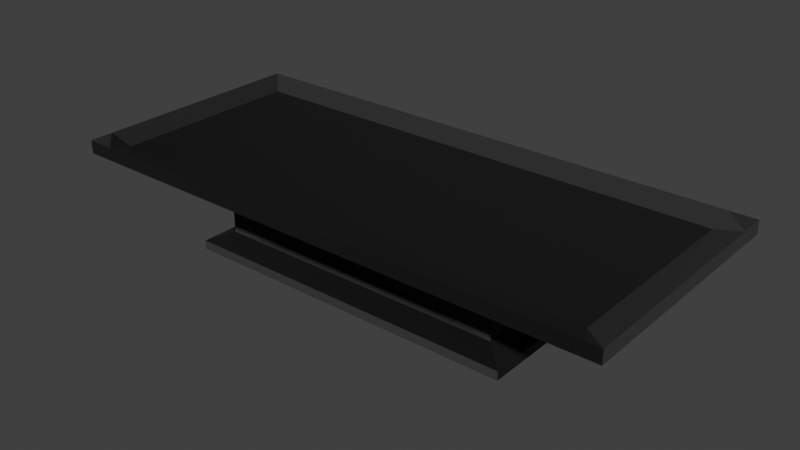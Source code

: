 # Source: Bed.blend  (saved by Blender 3.3.6; exported with 4.5.12 LTS)
import bpy
from mathutils import Matrix  # noqa: F401  (used for matrix-valued properties, if any)

bpy.ops.wm.read_factory_settings(use_empty=True)
scene = bpy.context.scene
scene.name = 'Scene'

# ---- collections
col_bed = bpy.data.collections.new('bed'); scene.collection.children.link(col_bed)

# ---- images (referenced by path relative to the original .blend; pixels are not part of the script)
import os
ASSET_DIR = os.environ.get("B2B_ASSET_DIR", "")  # directory of the original .blend (textures are referenced by path, not embedded)
HERE = os.path.dirname(os.path.abspath(__file__))  # packed textures are extracted next to this script under _unpacked/

def load_image(name, relpath, width, height, colorspace="sRGB"):
    """Load a texture the original file referenced (path relative to the .blend, or extracted next to this script)."""
    p = next((c for c in (os.path.join(HERE, relpath), os.path.join(ASSET_DIR, relpath)) if relpath and os.path.exists(c)), "")
    if p:
        img = bpy.data.images.load(p, check_existing=True)
        img.name = name
    else:  # same state as the original file: an image datablock whose file is absent (Cycles renders it pink)
        img = bpy.data.images.new(name, width, height)
        img.source = "FILE"
        img.filepath = "//" + (relpath or name)
    img.colorspace_settings.name = colorspace
    return img
img_metalcladdingcontinuouswavy004_disp16_4k = load_image('MetalCladdingContinuousWavy004_DISP16_4K', 'textures/MetalCladdingContinuousWavy004_DISP16_4K.tif', 1024, 1024, 'Non-Color')
img_metalcladdingcontinuouswavy004_bump16_4k = load_image('MetalCladdingContinuousWavy004_BUMP16_4K', 'textures/MetalCladdingContinuousWavy004_BUMP16_4K.tif', 1024, 1024, 'Non-Color')
img_metalcladdingcontinuouswavy004_nrm_4k = load_image('MetalCladdingContinuousWavy004_NRM_4K', 'textures/MetalCladdingContinuousWavy004_NRM_4K.png', 1024, 1024, 'Non-Color')
img_metalcladdingcontinuouswavy004_gloss_4k = load_image('MetalCladdingContinuousWavy004_GLOSS_4K', 'textures/MetalCladdingContinuousWavy004_GLOSS_4K.jpg', 1024, 1024, 'Non-Color')
img_metalcladdingcontinuouswavy004_col_4k = load_image('MetalCladdingContinuousWavy004_COL_4K', 'textures/MetalCladdingContinuousWavy004_COL_4K.jpg', 1024, 1024, 'sRGB')
img_metalstainlesssteelbrushedelongated005_nrm16_4k_metalness = load_image('MetalStainlessSteelBrushedElongated005_NRM16_4K_METALNESS', 'textures/MetalStainlessSteelBrushedElongated005_NRM16_4K_METALNESS.tif', 1024, 1024, 'Non-Color')
img_metalstainlesssteelbrushedelongated005_metalness_4k_metalness = load_image('MetalStainlessSteelBrushedElongated005_METALNESS_4K_METALNESS', 'textures/MetalStainlessSteelBrushedElongated005_METALNESS_4K_METALNESS.jpg', 1024, 1024, 'Non-Color')
img_metalstainlesssteelbrushedelongated005_roughness_4k_metalness = load_image('MetalStainlessSteelBrushedElongated005_ROUGHNESS_4K_METALNESS', 'textures/MetalStainlessSteelBrushedElongated005_ROUGHNESS_4K_METALNESS.jpg', 1024, 1024, 'Non-Color')
img_metalstainlesssteelbrushedelongated005_col_4k_metalness = load_image('MetalStainlessSteelBrushedElongated005_COL_4K_METALNESS', 'textures/MetalStainlessSteelBrushedElongated005_COL_4K_METALNESS.jpg', 1024, 1024, 'sRGB')
img_terrazzovenetianmattewhite001_disp16_4k = load_image('TerrazzoVenetianMatteWhite001_DISP16_4K', 'TerrazzoVenetianMatteWhite001_DISP16_4K.tif', 1024, 1024, 'Non-Color')
img_terrazzovenetianmattewhite001_bump16_4k = load_image('TerrazzoVenetianMatteWhite001_BUMP16_4K', 'TerrazzoVenetianMatteWhite001_BUMP16_4K.tif', 1024, 1024, 'Non-Color')
img_terrazzovenetianmattewhite001_nrm_4k = load_image('TerrazzoVenetianMatteWhite001_NRM_4K', 'TerrazzoVenetianMatteWhite001_NRM_4K.png', 1024, 1024, 'Non-Color')
img_terrazzovenetianmattewhite001_gloss_4k = load_image('TerrazzoVenetianMatteWhite001_GLOSS_4K', 'TerrazzoVenetianMatteWhite001_GLOSS_4K.jpg', 1024, 1024, 'Non-Color')
img_terrazzovenetianmattewhite001_ao_4k = load_image('TerrazzoVenetianMatteWhite001_AO_4K', 'TerrazzoVenetianMatteWhite001_AO_4K.jpg', 1024, 1024, 'Non-Color')
img_terrazzovenetianmattewhite001_col_4k = load_image('TerrazzoVenetianMatteWhite001_COL_4K', 'TerrazzoVenetianMatteWhite001_COL_4K.jpg', 1024, 1024, 'sRGB')
img_bedroug = load_image('BedRoug', '', 1024, 1024, 'sRGB')

# ---- materials (node trees are filled in below, after node groups)
mat_metal_black = bpy.data.materials.new('Metal Black')
mat_metal_black.displacement_method = 'BOTH'
mat_metalstainlesssteelbrushedelongated005_4k = bpy.data.materials.new('MetalStainlessSteelBrushedElongated005_4K')
mat_metalstainlesssteelbrushedelongated005_4k.displacement_method = 'BOTH'
mat_metal_blue = bpy.data.materials.new('Metal Blue')
mat_metal_blue.displacement_method = 'BOTH'
mat_terrazzo_black = bpy.data.materials.new('Terrazzo Black')
mat_terrazzo_black.displacement_method = 'BOTH'

# ---- node groups
ng_poliigon_adjustments_001 = bpy.data.node_groups.new('.Poliigon_Adjustments.001', 'ShaderNodeTree')
_s = ng_poliigon_adjustments_001.interface.new_socket(name='Base Color', in_out='OUTPUT', socket_type='NodeSocketColor')
_s.default_value = (0.0, 0.0, 0.0, 0.0)
_s = ng_poliigon_adjustments_001.interface.new_socket(name='Subsurface Color', in_out='OUTPUT', socket_type='NodeSocketColor')
_s = ng_poliigon_adjustments_001.interface.new_socket(name='Metalness', in_out='OUTPUT', socket_type='NodeSocketFloat')
_s = ng_poliigon_adjustments_001.interface.new_socket(name='Roughness', in_out='OUTPUT', socket_type='NodeSocketFloat')
_s.min_value = 0.0
_s.max_value = 0.0
_s = ng_poliigon_adjustments_001.interface.new_socket(name='Transmission', in_out='OUTPUT', socket_type='NodeSocketFloat')
_s = ng_poliigon_adjustments_001.interface.new_socket(name='Alpha', in_out='OUTPUT', socket_type='NodeSocketFloat')
_s.default_value = 0.01
_s.min_value = -1e+04
_s.max_value = 1e+04
_s = ng_poliigon_adjustments_001.interface.new_socket(name='Normal', in_out='OUTPUT', socket_type='NodeSocketVector')
_s = ng_poliigon_adjustments_001.interface.new_socket(name='Height', in_out='OUTPUT', socket_type='NodeSocketFloat')
_s = ng_poliigon_adjustments_001.interface.new_socket(name='Scale', in_out='INPUT', socket_type='NodeSocketFloat')
_s.default_value = 1.0
_s.min_value = 0.0
_s.max_value = 1000.0
_s = ng_poliigon_adjustments_001.interface.new_socket(name='COLOR', in_out='INPUT', socket_type='NodeSocketColor')
_s.default_value = (1.0, 1.0, 1.0, 1.0)
_s = ng_poliigon_adjustments_001.interface.new_socket(name='Hue Adj.', in_out='INPUT', socket_type='NodeSocketFloat')
_s.min_value = -10.0
_s.max_value = 10.0
_s = ng_poliigon_adjustments_001.interface.new_socket(name='Saturation Adj.', in_out='INPUT', socket_type='NodeSocketFloat')
_s.min_value = -10.0
_s.max_value = 10.0
_s = ng_poliigon_adjustments_001.interface.new_socket(name='Value Adj.', in_out='INPUT', socket_type='NodeSocketFloat')
_s.min_value = -10.0
_s.max_value = 10.0
_s = ng_poliigon_adjustments_001.interface.new_socket(name='Brightness Adj.', in_out='INPUT', socket_type='NodeSocketFloat')
_s.min_value = -10.0
_s.max_value = 10.0
_s = ng_poliigon_adjustments_001.interface.new_socket(name='Contrast Adj.', in_out='INPUT', socket_type='NodeSocketFloat')
_s.min_value = -10.0
_s.max_value = 10.0
_s = ng_poliigon_adjustments_001.interface.new_socket(name='SSS', in_out='INPUT', socket_type='NodeSocketColor')
_s = ng_poliigon_adjustments_001.interface.new_socket(name='Subsurface Multiplier', in_out='INPUT', socket_type='NodeSocketFloat')
_s = ng_poliigon_adjustments_001.interface.new_socket(name='METALNESS', in_out='INPUT', socket_type='NodeSocketColor')
_s = ng_poliigon_adjustments_001.interface.new_socket(name='ROUGHNESS', in_out='INPUT', socket_type='NodeSocketColor')
_s.default_value = (0.8, 0.8, 0.8, 1.0)
_s = ng_poliigon_adjustments_001.interface.new_socket(name='Roughness Adj.', in_out='INPUT', socket_type='NodeSocketFloat')
_s.min_value = 0.0
_s.max_value = 10.0
_s = ng_poliigon_adjustments_001.interface.new_socket(name='Alpha', in_out='INPUT', socket_type='NodeSocketFloat')
_s.default_value = 1.0
_s.min_value = 0.0
_s.max_value = 1.0
_s = ng_poliigon_adjustments_001.interface.new_socket(name='DISPLACEMENT', in_out='INPUT', socket_type='NodeSocketColor')
_s = ng_poliigon_adjustments_001.interface.new_socket(name='Displacement Strength', in_out='INPUT', socket_type='NodeSocketFloat')
_s.min_value = -100.0
_s.max_value = 100.0
_s = ng_poliigon_adjustments_001.interface.new_socket(name='Displacement Mid-level', in_out='INPUT', socket_type='NodeSocketFloat')
_s.min_value = -100.0
_s.max_value = 100.0
_s = ng_poliigon_adjustments_001.interface.new_socket(name='Normal', in_out='INPUT', socket_type='NodeSocketVector')
_s = ng_poliigon_adjustments_001.interface.new_socket(name='Transmission', in_out='INPUT', socket_type='NodeSocketFloat')
_N = ng_poliigon_adjustments_001.nodes; _L = ng_poliigon_adjustments_001.links
n0 = _N.new('ShaderNodeHueSaturation'); n0.name = 'COLOR Adjust'; n0.location = (-60, 320)
n0.label = 'COLOR Adjust'
n1 = _N.new('ShaderNodeMath'); n1.name = 'ROUGHNESS Multiply'; n1.location = (-74, -60)
n1.label = 'ROUGHNESS Multiply'
n1.hide = True
n1.operation = 'MULTIPLY'
n2 = _N.new('ShaderNodeMath'); n2.name = 'ROUGHNESS Fix Pre'; n2.location = (-74, -140)
n2.label = 'ROUGHNESS Fix Pre'
n2.hide = True
n2.operation = 'SUBTRACT'
n2.inputs[1].default_value = 1.0
n3 = _N.new('ShaderNodeMath'); n3.name = 'Disp Fix Mult'; n3.location = (-74, -319)
n3.label = 'Disp Fix Mult'
n3.hide = True
n3.operation = 'MULTIPLY'
n4 = _N.new('ShaderNodeBrightContrast'); n4.name = 'Bright/Contrast'; n4.location = (127, 220)
n5 = _N.new('ShaderNodeMath'); n5.name = 'Roughness Fix'; n5.location = (127, -100)
n5.label = 'Roughness Fix'
n5.hide = True
n6 = _N.new('ShaderNodeMath'); n6.name = 'Math.010'; n6.location = (127, 20)
n6.hide = True
n6.operation = 'MULTIPLY'
n6.use_clamp = True
n7 = _N.new('NodeGroupOutput'); n7.name = 'Group Output'; n7.location = (385, 80)
n8 = _N.new('ShaderNodeMath'); n8.name = 'Disp Fix'; n8.location = (127, -270)
n8.label = 'Disp Fix'
n8.hide = True
n9 = _N.new('ShaderNodeMath'); n9.name = 'Math.002'; n9.location = (-242, 320)
n9.hide = True
n9.operation = 'DIVIDE'
n9.inputs[1].default_value = 20.0
n10 = _N.new('ShaderNodeMath'); n10.name = 'Math.004'; n10.location = (-242, 280)
n10.hide = True
n10.operation = 'DIVIDE'
n10.inputs[1].default_value = 10.0
n11 = _N.new('ShaderNodeMath'); n11.name = 'Math.006'; n11.location = (-242, 240)
n11.hide = True
n11.operation = 'DIVIDE'
n11.inputs[1].default_value = 10.0
n12 = _N.new('ShaderNodeMath'); n12.name = 'Math.007'; n12.location = (-242, 140)
n12.hide = True
n12.operation = 'MULTIPLY'
n12.inputs[1].default_value = 0.1
n13 = _N.new('ShaderNodeMath'); n13.name = 'Math.008'; n13.location = (-242, 100)
n13.hide = True
n13.operation = 'MULTIPLY'
n13.inputs[1].default_value = 0.1
n14 = _N.new('ShaderNodeMath'); n14.name = 'Roughness'; n14.location = (-242, -100)
n14.label = 'Roughness'
n14.hide = True
n14.inputs[1].default_value = 1.0
n15 = _N.new('ShaderNodeInvert'); n15.name = 'Disp Fix Invert'; n15.location = (-242, -319)
n15.label = 'Disp Fix Invert'
n15.hide = True
n16 = _N.new('ShaderNodeMath'); n16.name = 'DISPLACEMENT Adjust'; n16.location = (-242, -216)
n16.label = 'DISPLACEMENT Adjust'
n16.hide = True
n16.operation = 'MULTIPLY'
n17 = _N.new('ShaderNodeMath'); n17.name = 'Math.001'; n17.location = (-420, 320)
n17.hide = True
n17.inputs[1].default_value = 10.0
n18 = _N.new('ShaderNodeMath'); n18.name = 'Math.003'; n18.location = (-420, 280)
n18.hide = True
n18.inputs[1].default_value = 10.0
n19 = _N.new('ShaderNodeMath'); n19.name = 'Math.005'; n19.location = (-420, 240)
n19.hide = True
n19.inputs[1].default_value = 10.0
n20 = _N.new('ShaderNodeMath'); n20.name = 'DISPLACEMENT Height'; n20.location = (-74, -270)
n20.label = 'DISPLACEMENT Height'
n20.hide = True
n21 = _N.new('NodeGroupInput'); n21.name = 'Group Input'; n21.location = (-740, 140)
_L.new(n1.outputs[0], n5.inputs[0])
_L.new(n2.outputs[0], n5.inputs[1])
_L.new(n0.outputs[0], n4.inputs[0])
_L.new(n21.outputs[5], n12.inputs[0])
_L.new(n21.outputs[6], n13.inputs[0])
_L.new(n4.outputs[0], n7.inputs[0])
_L.new(n5.outputs[0], n7.inputs[3])
_L.new(n21.outputs[11], n14.inputs[0])
_L.new(n21.outputs[1], n0.inputs[4])
_L.new(n14.outputs[0], n1.inputs[1])
_L.new(n14.outputs[0], n2.inputs[0])
_L.new(n21.outputs[10], n1.inputs[0])
_L.new(n21.outputs[12], n7.inputs[5])
_L.new(n21.outputs[9], n7.inputs[2])
_L.new(n21.outputs[2], n17.inputs[0])
_L.new(n17.outputs[0], n9.inputs[0])
_L.new(n18.outputs[0], n10.inputs[0])
_L.new(n21.outputs[3], n18.inputs[0])
_L.new(n19.outputs[0], n11.inputs[0])
_L.new(n21.outputs[4], n19.inputs[0])
_L.new(n9.outputs[0], n0.inputs[0])
_L.new(n10.outputs[0], n0.inputs[1])
_L.new(n11.outputs[0], n0.inputs[2])
_L.new(n12.outputs[0], n4.inputs[1])
_L.new(n13.outputs[0], n4.inputs[2])
_L.new(n16.outputs[0], n20.inputs[0])
_L.new(n20.outputs[0], n8.inputs[0])
_L.new(n15.outputs[0], n3.inputs[0])
_L.new(n3.outputs[0], n8.inputs[1])
_L.new(n21.outputs[13], n16.inputs[0])
_L.new(n21.outputs[15], n20.inputs[1])
_L.new(n21.outputs[16], n7.inputs[6])
_L.new(n21.outputs[14], n16.inputs[1])
_L.new(n21.outputs[14], n15.inputs[1])
_L.new(n21.outputs[7], n6.inputs[0])
_L.new(n6.outputs[0], n7.inputs[1])
_L.new(n21.outputs[8], n6.inputs[1])
_L.new(n8.outputs[0], n7.inputs[7])
_L.new(n21.outputs[17], n7.inputs[4])
n7.is_active_output = True
ng_simple_uv_mapping_004 = bpy.data.node_groups.new('.simple_uv_mapping.004', 'ShaderNodeTree')
_s = ng_simple_uv_mapping_004.interface.new_socket(name='UV', in_out='OUTPUT', socket_type='NodeSocketVector')
_s = ng_simple_uv_mapping_004.interface.new_socket(name='UV', in_out='INPUT', socket_type='NodeSocketVector')
_s.min_value = -1e+04
_s.max_value = 1e+04
_s = ng_simple_uv_mapping_004.interface.new_socket(name='Scale', in_out='INPUT', socket_type='NodeSocketFloat')
_s.default_value = 1.0
_s.min_value = 0.0
_s.max_value = 500.0
_s = ng_simple_uv_mapping_004.interface.new_socket(name='Aspect Ratio', in_out='INPUT', socket_type='NodeSocketFloat')
_s.default_value = 1.0
_s.min_value = 0.0
_s.max_value = 2.0
_s = ng_simple_uv_mapping_004.interface.new_socket(name='Translate X', in_out='INPUT', socket_type='NodeSocketFloat')
_s.min_value = -50.0
_s.max_value = 50.0
_s = ng_simple_uv_mapping_004.interface.new_socket(name='Translate Y', in_out='INPUT', socket_type='NodeSocketFloat')
_s.min_value = -50.0
_s.max_value = 50.0
_s = ng_simple_uv_mapping_004.interface.new_socket(name='Rotation', in_out='INPUT', socket_type='NodeSocketFloat')
_s.min_value = -360.0
_s.max_value = 360.0
_N = ng_simple_uv_mapping_004.nodes; _L = ng_simple_uv_mapping_004.links
n0 = _N.new('ShaderNodeCombineXYZ'); n0.name = 'Combine XYZ'; n0.location = (54, -485)
n0.hide = True
n1 = _N.new('ShaderNodeCombineXYZ'); n1.name = 'Combine XYZ.001'; n1.location = (365, -373)
n1.hide = True
n1.inputs[0].default_value = 1.0
n1.inputs[2].default_value = 1.0
n2 = _N.new('NodeFrame'); n2.name = 'Frame'; n2.location = (-1436, 874)
n2.label = 'Scale'
n2.width = 200
n2.label_size = 64
n3 = _N.new('NodeFrame'); n3.name = 'Frame.001'; n3.location = (-976, 544)
n3.label = 'Aspect Adjust'
n3.width = 369
n3.label_size = 64
n4 = _N.new('NodeFrame'); n4.name = 'Frame.002'; n4.location = (-284, 656)
n4.label = 'Translate'
n4.width = 360
n4.label_size = 64
n5 = _N.new('NodeFrame'); n5.name = 'Frame.003'; n5.location = (800, 800)
n5.label = 'Rotation'
n5.width = 360
n5.label_size = 64
n6 = _N.new('NodeGroupInput'); n6.name = 'Group Input'; n6.location = (-1082, 127)
n7 = _N.new('NodeGroupOutput'); n7.name = 'Group Output'; n7.location = (492, 262)
n8 = _N.new('ShaderNodeMath'); n8.name = 'Math'; n8.location = (-653, -630)
n8.hide = True
n8.operation = 'RADIANS'
n9 = _N.new('ShaderNodeVectorMath'); n9.name = 'Vector Math'; n9.location = (608, -646)
n9.hide = True
n9.operation = 'MULTIPLY'
n10 = _N.new('ShaderNodeVectorMath'); n10.name = 'Vector Math.001'; n10.location = (214, -430)
n10.hide = True
n11 = _N.new('ShaderNodeVectorMath'); n11.name = 'Vector Math.002'; n11.location = (533, -317)
n11.hide = True
n11.operation = 'MULTIPLY'
n12 = _N.new('ShaderNodeVectorRotate'); n12.name = 'Vector Rotate'; n12.location = (-492, -573)
n12.hide = True
n0.parent = n4
n1.parent = n3
n8.parent = n5
n9.parent = n2
n10.parent = n4
n11.parent = n3
n12.parent = n5
_L.new(n6.outputs[0], n9.inputs[0])
_L.new(n6.outputs[3], n0.inputs[0])
_L.new(n6.outputs[4], n0.inputs[1])
_L.new(n6.outputs[2], n1.inputs[1])
_L.new(n9.outputs[0], n11.inputs[0])
_L.new(n0.outputs[0], n10.inputs[1])
_L.new(n11.outputs[0], n10.inputs[0])
_L.new(n1.outputs[0], n11.inputs[1])
_L.new(n6.outputs[1], n9.inputs[1])
_L.new(n10.outputs[0], n12.inputs[0])
_L.new(n6.outputs[5], n8.inputs[0])
_L.new(n12.outputs[0], n7.inputs[0])
_L.new(n8.outputs[0], n12.inputs[3])
n7.is_active_output = True
ng_metalcladdingcontinuouswavy004_4k = bpy.data.node_groups.new('MetalCladdingContinuousWavy004_4K', 'ShaderNodeTree')
_s = ng_metalcladdingcontinuouswavy004_4k.interface.new_socket(name='Base Color', in_out='OUTPUT', socket_type='NodeSocketColor')
_s.default_value = (0.0, 0.0, 0.0, 0.0)
_s = ng_metalcladdingcontinuouswavy004_4k.interface.new_socket(name='Subsurface Color', in_out='OUTPUT', socket_type='NodeSocketColor')
_s = ng_metalcladdingcontinuouswavy004_4k.interface.new_socket(name='Metalness', in_out='OUTPUT', socket_type='NodeSocketFloat')
_s = ng_metalcladdingcontinuouswavy004_4k.interface.new_socket(name='Roughness', in_out='OUTPUT', socket_type='NodeSocketFloat')
_s.min_value = 0.0
_s.max_value = 0.0
_s = ng_metalcladdingcontinuouswavy004_4k.interface.new_socket(name='Transmission', in_out='OUTPUT', socket_type='NodeSocketFloat')
_s = ng_metalcladdingcontinuouswavy004_4k.interface.new_socket(name='Alpha', in_out='OUTPUT', socket_type='NodeSocketFloat')
_s.default_value = 0.01
_s.min_value = -1e+04
_s.max_value = 1e+04
_s = ng_metalcladdingcontinuouswavy004_4k.interface.new_socket(name='Normal', in_out='OUTPUT', socket_type='NodeSocketVector')
_s = ng_metalcladdingcontinuouswavy004_4k.interface.new_socket(name='Height', in_out='OUTPUT', socket_type='NodeSocketFloat')
_s = ng_metalcladdingcontinuouswavy004_4k.interface.new_socket(name='UV', in_out='INPUT', socket_type='NodeSocketVector')
_s.default_value = (0.5, 0.5, 0.5)
_s.min_value = -1e+04
_s.max_value = 1e+04
_s = ng_metalcladdingcontinuouswavy004_4k.interface.new_socket(name='Scale', in_out='INPUT', socket_type='NodeSocketFloat')
_s.default_value = 1.0
_s.min_value = 0.0
_s.max_value = 100.0
_s = ng_metalcladdingcontinuouswavy004_4k.interface.new_socket(name='Aspect Ratio', in_out='INPUT', socket_type='NodeSocketFloat')
_s.default_value = 1.0
_s.min_value = 0.0
_s.max_value = 1.0
_s = ng_metalcladdingcontinuouswavy004_4k.interface.new_socket(name='Translate X', in_out='INPUT', socket_type='NodeSocketFloat')
_s.min_value = -100.0
_s.max_value = 100.0
_s = ng_metalcladdingcontinuouswavy004_4k.interface.new_socket(name='Translate Y', in_out='INPUT', socket_type='NodeSocketFloat')
_s.min_value = -100.0
_s.max_value = 100.0
_s = ng_metalcladdingcontinuouswavy004_4k.interface.new_socket(name='Global Rotation', in_out='INPUT', socket_type='NodeSocketFloat')
_s.min_value = -360.0
_s.max_value = 360.0
_s = ng_metalcladdingcontinuouswavy004_4k.interface.new_socket(name='Color Hue Adj.', in_out='INPUT', socket_type='NodeSocketFloat')
_s.min_value = -10.0
_s.max_value = 10.0
_s = ng_metalcladdingcontinuouswavy004_4k.interface.new_socket(name='Color Saturation Adj.', in_out='INPUT', socket_type='NodeSocketFloat')
_s.min_value = -10.0
_s.max_value = 10.0
_s = ng_metalcladdingcontinuouswavy004_4k.interface.new_socket(name='Color Value Adj.', in_out='INPUT', socket_type='NodeSocketFloat')
_s.min_value = -10.0
_s.max_value = 10.0
_s = ng_metalcladdingcontinuouswavy004_4k.interface.new_socket(name='Color Brightness Adj.', in_out='INPUT', socket_type='NodeSocketFloat')
_s.min_value = -10.0
_s.max_value = 10.0
_s = ng_metalcladdingcontinuouswavy004_4k.interface.new_socket(name='Color Contrast Adj.', in_out='INPUT', socket_type='NodeSocketFloat')
_s.min_value = -10.0
_s.max_value = 10.0
_s = ng_metalcladdingcontinuouswavy004_4k.interface.new_socket(name='AO Strength', in_out='INPUT', socket_type='NodeSocketFloat')
_s.default_value = 1.0
_s.min_value = 0.0
_s.max_value = 1.0
_s = ng_metalcladdingcontinuouswavy004_4k.interface.new_socket(name='Roughness Adj.', in_out='INPUT', socket_type='NodeSocketFloat')
_s.min_value = -1.0
_s.max_value = 1.0
_s = ng_metalcladdingcontinuouswavy004_4k.interface.new_socket(name='Normal Strength', in_out='INPUT', socket_type='NodeSocketFloat')
_s.default_value = 1.0
_s.min_value = 0.0
_s.max_value = 1.0
_s = ng_metalcladdingcontinuouswavy004_4k.interface.new_socket(name='Displacement Strength', in_out='INPUT', socket_type='NodeSocketFloat')
_s.min_value = -10.0
_s.max_value = 10.0
_s = ng_metalcladdingcontinuouswavy004_4k.interface.new_socket(name='Displacement Mid-Level', in_out='INPUT', socket_type='NodeSocketFloat')
_s.min_value = -10.0
_s.max_value = 10.0
_s = ng_metalcladdingcontinuouswavy004_4k.interface.new_socket(name='Bump Strength', in_out='INPUT', socket_type='NodeSocketFloat')
_s.min_value = 0.0
_s.max_value = 90.0
_s = ng_metalcladdingcontinuouswavy004_4k.interface.new_socket(name='Subsurface Multiplier', in_out='INPUT', socket_type='NodeSocketFloat')
_s.default_value = 0.01
_s.min_value = 0.0
_N = ng_metalcladdingcontinuouswavy004_4k.nodes; _L = ng_metalcladdingcontinuouswavy004_4k.links
n0 = _N.new('NodeFrame'); n0.name = 'MapsFrame'; n0.location = (-470, 282)
n0.label = 'Maps'
n0.width = 555
n0.label_size = 50
n1 = _N.new('NodeGroupOutput'); n1.name = 'Group Output'; n1.location = (720, 260)
n2 = _N.new('NodeGroupInput'); n2.name = 'Group Input'; n2.location = (-1069, 82)
n2.width = 167
n3 = _N.new('ShaderNodeGroup'); n3.name = 'Poliigon Adjustments Group'; n3.location = (157, 273)
n3.label = 'Poliigon Adjustments Group'
n3.width = 211
n3.node_tree = ng_poliigon_adjustments_001
n3.inputs[7].default_value = (0.0, 0.0, 0.0, 1.0)
n3.inputs[9].default_value = (0.0, 0.0, 0.0, 1.0)
n3.inputs[12].default_value = 1.0
n3.inputs[17].default_value = 0.0
n4 = _N.new('ShaderNodeTexImage'); n4.name = 'DISPLACEMENT'; n4.location = (30, -355)
n4.label = 'DISPLACEMENT'
n4.width = 140
n4.hide = True
n4.image = img_metalcladdingcontinuouswavy004_disp16_4k
n5 = _N.new('ShaderNodeTexImage'); n5.name = 'BUMP'; n5.location = (30, -515)
n5.label = 'BUMP'
n5.width = 140
n5.hide = True
n5.image = img_metalcladdingcontinuouswavy004_bump16_4k
n6 = _N.new('ShaderNodeTexImage'); n6.name = 'NORMAL'; n6.location = (30, -469)
n6.label = 'NORMAL'
n6.width = 140
n6.hide = True
n6.image = img_metalcladdingcontinuouswavy004_nrm_4k
n7 = _N.new('ShaderNodeBump'); n7.name = 'Bump Map'; n7.location = (385, -470)
n7.label = 'Bump Map'
n7.hide = True
n7.inputs[1].default_value = 1.0
n7.inputs[2].default_value = 1.0
n8 = _N.new('ShaderNodeNormalMap'); n8.name = 'Normal Map'; n8.location = (211, -468)
n8.label = 'Normal Map'
n8.width = 141
n8.hide = True
n9 = _N.new('ShaderNodeTexImage'); n9.name = 'GLOSS'; n9.location = (30, -202)
n9.label = 'GLOSS'
n9.width = 140
n9.hide = True
n9.image = img_metalcladdingcontinuouswavy004_gloss_4k
n10 = _N.new('ShaderNodeInvert'); n10.name = 'InvertGloss'; n10.location = (216, -202)
n10.label = 'InvertGloss'
n10.hide = True
n11 = _N.new('ShaderNodeMix'); n11.name = 'AO + COLOR (Multiply)'; n11.location = (216, -124)
n11.label = 'AO + COLOR (Multiply)'
n11.hide = True
n11.data_type = 'RGBA'
n11.blend_type = 'MULTIPLY'
n11.inputs[7].default_value = (1.0, 1.0, 1.0, 1.0)
n12 = _N.new('ShaderNodeTexImage'); n12.name = 'COLOR'; n12.location = (30, -112)
n12.label = 'COLOR'
n12.width = 140
n12.hide = True
n12.image = img_metalcladdingcontinuouswavy004_col_4k
n13 = _N.new('ShaderNodeGroup'); n13.name = 'Group'; n13.location = (-799, 266)
n13.width = 188
n13.node_tree = ng_simple_uv_mapping_004
n4.parent = n0
n5.parent = n0
n6.parent = n0
n7.parent = n0
n8.parent = n0
n9.parent = n0
n10.parent = n0
n11.parent = n0
n12.parent = n0
_L.new(n9.outputs[0], n10.inputs[1])
_L.new(n6.outputs[0], n8.inputs[1])
_L.new(n12.outputs[0], n11.inputs[6])
_L.new(n2.outputs[11], n11.inputs[0])
_L.new(n2.outputs[13], n8.inputs[0])
_L.new(n11.outputs[2], n3.inputs[1])
_L.new(n10.outputs[0], n3.inputs[10])
_L.new(n2.outputs[12], n3.inputs[11])
_L.new(n2.outputs[6], n3.inputs[2])
_L.new(n2.outputs[7], n3.inputs[3])
_L.new(n2.outputs[8], n3.inputs[4])
_L.new(n2.outputs[9], n3.inputs[5])
_L.new(n5.outputs[0], n7.inputs[3])
_L.new(n2.outputs[16], n7.inputs[0])
_L.new(n2.outputs[14], n3.inputs[14])
_L.new(n4.outputs[0], n3.inputs[13])
_L.new(n2.outputs[1], n3.inputs[0])
_L.new(n3.outputs[0], n1.inputs[0])
_L.new(n3.outputs[2], n1.inputs[2])
_L.new(n3.outputs[3], n1.inputs[3])
_L.new(n3.outputs[5], n1.inputs[5])
_L.new(n3.outputs[6], n1.inputs[6])
_L.new(n8.outputs[0], n7.inputs[4])
_L.new(n2.outputs[15], n3.inputs[15])
_L.new(n3.outputs[1], n1.inputs[1])
_L.new(n2.outputs[17], n3.inputs[8])
_L.new(n13.outputs[0], n12.inputs[0])
_L.new(n13.outputs[0], n9.inputs[0])
_L.new(n13.outputs[0], n4.inputs[0])
_L.new(n13.outputs[0], n6.inputs[0])
_L.new(n13.outputs[0], n5.inputs[0])
_L.new(n2.outputs[0], n13.inputs[0])
_L.new(n2.outputs[1], n13.inputs[1])
_L.new(n2.outputs[2], n13.inputs[2])
_L.new(n2.outputs[3], n13.inputs[3])
_L.new(n2.outputs[4], n13.inputs[4])
_L.new(n2.outputs[5], n13.inputs[5])
_L.new(n3.outputs[7], n1.inputs[7])
_L.new(n3.outputs[4], n1.inputs[4])
_L.new(n2.outputs[10], n3.inputs[6])
_L.new(n7.outputs[0], n3.inputs[16])
n1.is_active_output = True
ng_simple_uv_mapping_001 = bpy.data.node_groups.new('.simple_uv_mapping.001', 'ShaderNodeTree')
_s = ng_simple_uv_mapping_001.interface.new_socket(name='UV', in_out='OUTPUT', socket_type='NodeSocketVector')
_s = ng_simple_uv_mapping_001.interface.new_socket(name='UV', in_out='INPUT', socket_type='NodeSocketVector')
_s.min_value = -1e+04
_s.max_value = 1e+04
_s = ng_simple_uv_mapping_001.interface.new_socket(name='Scale', in_out='INPUT', socket_type='NodeSocketFloat')
_s.default_value = 1.0
_s.min_value = 0.0
_s.max_value = 500.0
_s = ng_simple_uv_mapping_001.interface.new_socket(name='Aspect Ratio', in_out='INPUT', socket_type='NodeSocketFloat')
_s.default_value = 1.0
_s.min_value = 0.0
_s.max_value = 2.0
_s = ng_simple_uv_mapping_001.interface.new_socket(name='Translate X', in_out='INPUT', socket_type='NodeSocketFloat')
_s.min_value = -50.0
_s.max_value = 50.0
_s = ng_simple_uv_mapping_001.interface.new_socket(name='Translate Y', in_out='INPUT', socket_type='NodeSocketFloat')
_s.min_value = -50.0
_s.max_value = 50.0
_s = ng_simple_uv_mapping_001.interface.new_socket(name='Rotation', in_out='INPUT', socket_type='NodeSocketFloat')
_s.min_value = -360.0
_s.max_value = 360.0
_N = ng_simple_uv_mapping_001.nodes; _L = ng_simple_uv_mapping_001.links
n0 = _N.new('ShaderNodeCombineXYZ'); n0.name = 'Combine XYZ'; n0.location = (54, -485)
n0.hide = True
n1 = _N.new('ShaderNodeCombineXYZ'); n1.name = 'Combine XYZ.001'; n1.location = (365, -373)
n1.hide = True
n1.inputs[0].default_value = 1.0
n1.inputs[2].default_value = 1.0
n2 = _N.new('NodeFrame'); n2.name = 'Frame'; n2.location = (-1436, 874)
n2.label = 'Scale'
n2.width = 200
n2.label_size = 64
n3 = _N.new('NodeFrame'); n3.name = 'Frame.001'; n3.location = (-976, 544)
n3.label = 'Aspect Adjust'
n3.width = 369
n3.label_size = 64
n4 = _N.new('NodeFrame'); n4.name = 'Frame.002'; n4.location = (-284, 656)
n4.label = 'Translate'
n4.width = 360
n4.label_size = 64
n5 = _N.new('NodeFrame'); n5.name = 'Frame.003'; n5.location = (800, 800)
n5.label = 'Rotation'
n5.width = 360
n5.label_size = 64
n6 = _N.new('NodeGroupInput'); n6.name = 'Group Input'; n6.location = (-1082, 127)
n7 = _N.new('NodeGroupOutput'); n7.name = 'Group Output'; n7.location = (492, 262)
n8 = _N.new('ShaderNodeMath'); n8.name = 'Math'; n8.location = (-653, -630)
n8.hide = True
n8.operation = 'RADIANS'
n9 = _N.new('ShaderNodeVectorMath'); n9.name = 'Vector Math'; n9.location = (608, -646)
n9.hide = True
n9.operation = 'MULTIPLY'
n10 = _N.new('ShaderNodeVectorMath'); n10.name = 'Vector Math.001'; n10.location = (214, -430)
n10.hide = True
n11 = _N.new('ShaderNodeVectorMath'); n11.name = 'Vector Math.002'; n11.location = (533, -317)
n11.hide = True
n11.operation = 'MULTIPLY'
n12 = _N.new('ShaderNodeVectorRotate'); n12.name = 'Vector Rotate'; n12.location = (-492, -573)
n12.hide = True
n0.parent = n4
n1.parent = n3
n8.parent = n5
n9.parent = n2
n10.parent = n4
n11.parent = n3
n12.parent = n5
_L.new(n6.outputs[0], n9.inputs[0])
_L.new(n6.outputs[3], n0.inputs[0])
_L.new(n6.outputs[4], n0.inputs[1])
_L.new(n6.outputs[2], n1.inputs[1])
_L.new(n9.outputs[0], n11.inputs[0])
_L.new(n0.outputs[0], n10.inputs[1])
_L.new(n11.outputs[0], n10.inputs[0])
_L.new(n1.outputs[0], n11.inputs[1])
_L.new(n6.outputs[1], n9.inputs[1])
_L.new(n10.outputs[0], n12.inputs[0])
_L.new(n6.outputs[5], n8.inputs[0])
_L.new(n12.outputs[0], n7.inputs[0])
_L.new(n8.outputs[0], n12.inputs[3])
n7.is_active_output = True
ng_metalstainlesssteelbrushedelongated005_4k = bpy.data.node_groups.new('MetalStainlessSteelBrushedElongated005_4K', 'ShaderNodeTree')
_s = ng_metalstainlesssteelbrushedelongated005_4k.interface.new_socket(name='Base Color', in_out='OUTPUT', socket_type='NodeSocketColor')
_s.default_value = (0.0, 0.0, 0.0, 0.0)
_s = ng_metalstainlesssteelbrushedelongated005_4k.interface.new_socket(name='Subsurface Color', in_out='OUTPUT', socket_type='NodeSocketColor')
_s = ng_metalstainlesssteelbrushedelongated005_4k.interface.new_socket(name='Metalness', in_out='OUTPUT', socket_type='NodeSocketFloat')
_s = ng_metalstainlesssteelbrushedelongated005_4k.interface.new_socket(name='Roughness', in_out='OUTPUT', socket_type='NodeSocketFloat')
_s.min_value = 0.0
_s.max_value = 0.0
_s = ng_metalstainlesssteelbrushedelongated005_4k.interface.new_socket(name='Transmission', in_out='OUTPUT', socket_type='NodeSocketFloat')
_s = ng_metalstainlesssteelbrushedelongated005_4k.interface.new_socket(name='Alpha', in_out='OUTPUT', socket_type='NodeSocketFloat')
_s.default_value = 0.01
_s.min_value = -1e+04
_s.max_value = 1e+04
_s = ng_metalstainlesssteelbrushedelongated005_4k.interface.new_socket(name='Normal', in_out='OUTPUT', socket_type='NodeSocketVector')
_s = ng_metalstainlesssteelbrushedelongated005_4k.interface.new_socket(name='Height', in_out='OUTPUT', socket_type='NodeSocketFloat')
_s = ng_metalstainlesssteelbrushedelongated005_4k.interface.new_socket(name='UV', in_out='INPUT', socket_type='NodeSocketVector')
_s.default_value = (0.5, 0.5, 0.5)
_s.min_value = -1e+04
_s.max_value = 1e+04
_s = ng_metalstainlesssteelbrushedelongated005_4k.interface.new_socket(name='Scale', in_out='INPUT', socket_type='NodeSocketFloat')
_s.default_value = 1.0
_s.min_value = 0.0
_s.max_value = 100.0
_s = ng_metalstainlesssteelbrushedelongated005_4k.interface.new_socket(name='Aspect Ratio', in_out='INPUT', socket_type='NodeSocketFloat')
_s.default_value = 1.0
_s.min_value = 0.0
_s.max_value = 1.0
_s = ng_metalstainlesssteelbrushedelongated005_4k.interface.new_socket(name='Translate X', in_out='INPUT', socket_type='NodeSocketFloat')
_s.min_value = -100.0
_s.max_value = 100.0
_s = ng_metalstainlesssteelbrushedelongated005_4k.interface.new_socket(name='Translate Y', in_out='INPUT', socket_type='NodeSocketFloat')
_s.min_value = -100.0
_s.max_value = 100.0
_s = ng_metalstainlesssteelbrushedelongated005_4k.interface.new_socket(name='Global Rotation', in_out='INPUT', socket_type='NodeSocketFloat')
_s.min_value = -360.0
_s.max_value = 360.0
_s = ng_metalstainlesssteelbrushedelongated005_4k.interface.new_socket(name='Color Hue Adj.', in_out='INPUT', socket_type='NodeSocketFloat')
_s.min_value = -10.0
_s.max_value = 10.0
_s = ng_metalstainlesssteelbrushedelongated005_4k.interface.new_socket(name='Color Saturation Adj.', in_out='INPUT', socket_type='NodeSocketFloat')
_s.min_value = -10.0
_s.max_value = 10.0
_s = ng_metalstainlesssteelbrushedelongated005_4k.interface.new_socket(name='Color Value Adj.', in_out='INPUT', socket_type='NodeSocketFloat')
_s.min_value = -10.0
_s.max_value = 10.0
_s = ng_metalstainlesssteelbrushedelongated005_4k.interface.new_socket(name='Color Brightness Adj.', in_out='INPUT', socket_type='NodeSocketFloat')
_s.min_value = -10.0
_s.max_value = 10.0
_s = ng_metalstainlesssteelbrushedelongated005_4k.interface.new_socket(name='Color Contrast Adj.', in_out='INPUT', socket_type='NodeSocketFloat')
_s.min_value = -10.0
_s.max_value = 10.0
_s = ng_metalstainlesssteelbrushedelongated005_4k.interface.new_socket(name='AO Strength', in_out='INPUT', socket_type='NodeSocketFloat')
_s.default_value = 1.0
_s.min_value = 0.0
_s.max_value = 1.0
_s = ng_metalstainlesssteelbrushedelongated005_4k.interface.new_socket(name='Roughness Adj.', in_out='INPUT', socket_type='NodeSocketFloat')
_s.min_value = -1.0
_s.max_value = 1.0
_s = ng_metalstainlesssteelbrushedelongated005_4k.interface.new_socket(name='Normal Strength', in_out='INPUT', socket_type='NodeSocketFloat')
_s.default_value = 1.0
_s.min_value = 0.0
_s.max_value = 1.0
_s = ng_metalstainlesssteelbrushedelongated005_4k.interface.new_socket(name='Displacement Strength', in_out='INPUT', socket_type='NodeSocketFloat')
_s.min_value = -10.0
_s.max_value = 10.0
_s = ng_metalstainlesssteelbrushedelongated005_4k.interface.new_socket(name='Displacement Mid-Level', in_out='INPUT', socket_type='NodeSocketFloat')
_s.min_value = -10.0
_s.max_value = 10.0
_s = ng_metalstainlesssteelbrushedelongated005_4k.interface.new_socket(name='Bump Strength', in_out='INPUT', socket_type='NodeSocketFloat')
_s.min_value = 0.0
_s.max_value = 90.0
_s = ng_metalstainlesssteelbrushedelongated005_4k.interface.new_socket(name='Subsurface Multiplier', in_out='INPUT', socket_type='NodeSocketFloat')
_s.default_value = 0.01
_s.min_value = 0.0
_N = ng_metalstainlesssteelbrushedelongated005_4k.nodes; _L = ng_metalstainlesssteelbrushedelongated005_4k.links
n0 = _N.new('NodeFrame'); n0.name = 'MapsFrame'; n0.location = (-470, 282)
n0.label = 'Maps'
n0.width = 555
n0.label_size = 50
n1 = _N.new('NodeGroupOutput'); n1.name = 'Group Output'; n1.location = (720, 260)
n2 = _N.new('NodeGroupInput'); n2.name = 'Group Input'; n2.location = (-1069, 82)
n2.width = 167
n3 = _N.new('ShaderNodeGroup'); n3.name = 'Poliigon Adjustments Group'; n3.location = (157, 273)
n3.label = 'Poliigon Adjustments Group'
n3.width = 211
n3.node_tree = ng_poliigon_adjustments_001
n3.inputs[7].default_value = (0.0, 0.0, 0.0, 1.0)
n3.inputs[12].default_value = 1.0
n3.inputs[13].default_value = (0.0, 0.0, 0.0, 1.0)
n3.inputs[17].default_value = 0.0
n4 = _N.new('ShaderNodeTexImage'); n4.name = 'NORMAL'; n4.location = (30, -469)
n4.label = 'NORMAL'
n4.width = 140
n4.hide = True
n4.image = img_metalstainlesssteelbrushedelongated005_nrm16_4k_metalness
n5 = _N.new('ShaderNodeTexImage'); n5.name = 'METALNESS'; n5.location = (30, -295)
n5.label = 'METALNESS'
n5.width = 140
n5.hide = True
n5.image = img_metalstainlesssteelbrushedelongated005_metalness_4k_metalness
n6 = _N.new('ShaderNodeNormalMap'); n6.name = 'Normal Map'; n6.location = (211, -468)
n6.label = 'Normal Map'
n6.width = 141
n6.hide = True
n7 = _N.new('ShaderNodeTexImage'); n7.name = 'ROUGHNESS'; n7.location = (30, -248)
n7.label = 'ROUGHNESS'
n7.width = 140
n7.hide = True
n7.image = img_metalstainlesssteelbrushedelongated005_roughness_4k_metalness
n8 = _N.new('ShaderNodeInvert'); n8.name = 'InvertGloss'; n8.location = (216, -202)
n8.label = 'InvertGloss'
n8.hide = True
n9 = _N.new('ShaderNodeMix'); n9.name = 'AO + COLOR (Multiply)'; n9.location = (216, -124)
n9.label = 'AO + COLOR (Multiply)'
n9.hide = True
n9.data_type = 'RGBA'
n9.blend_type = 'MULTIPLY'
n9.inputs[7].default_value = (1.0, 1.0, 1.0, 1.0)
n10 = _N.new('ShaderNodeTexImage'); n10.name = 'COLOR'; n10.location = (30, -112)
n10.label = 'COLOR'
n10.width = 140
n10.hide = True
n10.image = img_metalstainlesssteelbrushedelongated005_col_4k_metalness
n11 = _N.new('ShaderNodeGroup'); n11.name = 'Group'; n11.location = (-799, 266)
n11.width = 188
n11.node_tree = ng_simple_uv_mapping_001
n4.parent = n0
n5.parent = n0
n6.parent = n0
n7.parent = n0
n8.parent = n0
n9.parent = n0
n10.parent = n0
_L.new(n4.outputs[0], n6.inputs[1])
_L.new(n10.outputs[0], n9.inputs[6])
_L.new(n2.outputs[11], n9.inputs[0])
_L.new(n2.outputs[13], n6.inputs[0])
_L.new(n9.outputs[2], n3.inputs[1])
_L.new(n2.outputs[12], n3.inputs[11])
_L.new(n2.outputs[6], n3.inputs[2])
_L.new(n2.outputs[7], n3.inputs[3])
_L.new(n2.outputs[8], n3.inputs[4])
_L.new(n2.outputs[9], n3.inputs[5])
_L.new(n5.outputs[0], n3.inputs[9])
_L.new(n2.outputs[14], n3.inputs[14])
_L.new(n2.outputs[1], n3.inputs[0])
_L.new(n3.outputs[0], n1.inputs[0])
_L.new(n3.outputs[2], n1.inputs[2])
_L.new(n3.outputs[3], n1.inputs[3])
_L.new(n3.outputs[5], n1.inputs[5])
_L.new(n3.outputs[6], n1.inputs[6])
_L.new(n2.outputs[15], n3.inputs[15])
_L.new(n3.outputs[1], n1.inputs[1])
_L.new(n2.outputs[17], n3.inputs[8])
_L.new(n11.outputs[0], n10.inputs[0])
_L.new(n11.outputs[0], n4.inputs[0])
_L.new(n11.outputs[0], n7.inputs[0])
_L.new(n11.outputs[0], n5.inputs[0])
_L.new(n2.outputs[0], n11.inputs[0])
_L.new(n2.outputs[1], n11.inputs[1])
_L.new(n2.outputs[2], n11.inputs[2])
_L.new(n2.outputs[3], n11.inputs[3])
_L.new(n2.outputs[4], n11.inputs[4])
_L.new(n2.outputs[5], n11.inputs[5])
_L.new(n3.outputs[7], n1.inputs[7])
_L.new(n3.outputs[4], n1.inputs[4])
_L.new(n2.outputs[10], n3.inputs[6])
_L.new(n6.outputs[0], n3.inputs[16])
_L.new(n7.outputs[0], n3.inputs[10])
n1.is_active_output = True
ng_simple_uv_mapping = bpy.data.node_groups.new('.simple_uv_mapping', 'ShaderNodeTree')
_s = ng_simple_uv_mapping.interface.new_socket(name='UV', in_out='OUTPUT', socket_type='NodeSocketVector')
_s = ng_simple_uv_mapping.interface.new_socket(name='UV', in_out='INPUT', socket_type='NodeSocketVector')
_s.min_value = -1e+04
_s.max_value = 1e+04
_s = ng_simple_uv_mapping.interface.new_socket(name='Scale', in_out='INPUT', socket_type='NodeSocketFloat')
_s.default_value = 1.0
_s.min_value = 0.0
_s.max_value = 500.0
_s = ng_simple_uv_mapping.interface.new_socket(name='Aspect Ratio', in_out='INPUT', socket_type='NodeSocketFloat')
_s.default_value = 1.0
_s.min_value = 0.0
_s.max_value = 2.0
_s = ng_simple_uv_mapping.interface.new_socket(name='Translate X', in_out='INPUT', socket_type='NodeSocketFloat')
_s.min_value = -50.0
_s.max_value = 50.0
_s = ng_simple_uv_mapping.interface.new_socket(name='Translate Y', in_out='INPUT', socket_type='NodeSocketFloat')
_s.min_value = -50.0
_s.max_value = 50.0
_s = ng_simple_uv_mapping.interface.new_socket(name='Rotation', in_out='INPUT', socket_type='NodeSocketFloat')
_s.min_value = -360.0
_s.max_value = 360.0
_N = ng_simple_uv_mapping.nodes; _L = ng_simple_uv_mapping.links
n0 = _N.new('ShaderNodeCombineXYZ'); n0.name = 'Combine XYZ'; n0.location = (54, -485)
n0.hide = True
n1 = _N.new('ShaderNodeCombineXYZ'); n1.name = 'Combine XYZ.001'; n1.location = (365, -373)
n1.hide = True
n1.inputs[0].default_value = 1.0
n1.inputs[2].default_value = 1.0
n2 = _N.new('NodeFrame'); n2.name = 'Frame'; n2.location = (-1436, 874)
n2.label = 'Scale'
n2.width = 200
n2.label_size = 64
n3 = _N.new('NodeFrame'); n3.name = 'Frame.001'; n3.location = (-976, 544)
n3.label = 'Aspect Adjust'
n3.width = 369
n3.label_size = 64
n4 = _N.new('NodeFrame'); n4.name = 'Frame.002'; n4.location = (-284, 656)
n4.label = 'Translate'
n4.width = 360
n4.label_size = 64
n5 = _N.new('NodeFrame'); n5.name = 'Frame.003'; n5.location = (800, 800)
n5.label = 'Rotation'
n5.width = 360
n5.label_size = 64
n6 = _N.new('NodeGroupInput'); n6.name = 'Group Input'; n6.location = (-1082, 127)
n7 = _N.new('NodeGroupOutput'); n7.name = 'Group Output'; n7.location = (492, 262)
n8 = _N.new('ShaderNodeMath'); n8.name = 'Math'; n8.location = (-653, -630)
n8.hide = True
n8.operation = 'RADIANS'
n9 = _N.new('ShaderNodeVectorMath'); n9.name = 'Vector Math'; n9.location = (608, -646)
n9.hide = True
n9.operation = 'MULTIPLY'
n10 = _N.new('ShaderNodeVectorMath'); n10.name = 'Vector Math.001'; n10.location = (214, -430)
n10.hide = True
n11 = _N.new('ShaderNodeVectorMath'); n11.name = 'Vector Math.002'; n11.location = (533, -317)
n11.hide = True
n11.operation = 'MULTIPLY'
n12 = _N.new('ShaderNodeVectorRotate'); n12.name = 'Vector Rotate'; n12.location = (-492, -573)
n12.hide = True
n0.parent = n4
n1.parent = n3
n8.parent = n5
n9.parent = n2
n10.parent = n4
n11.parent = n3
n12.parent = n5
_L.new(n6.outputs[0], n9.inputs[0])
_L.new(n6.outputs[3], n0.inputs[0])
_L.new(n6.outputs[4], n0.inputs[1])
_L.new(n6.outputs[2], n1.inputs[1])
_L.new(n9.outputs[0], n11.inputs[0])
_L.new(n0.outputs[0], n10.inputs[1])
_L.new(n11.outputs[0], n10.inputs[0])
_L.new(n1.outputs[0], n11.inputs[1])
_L.new(n6.outputs[1], n9.inputs[1])
_L.new(n10.outputs[0], n12.inputs[0])
_L.new(n6.outputs[5], n8.inputs[0])
_L.new(n12.outputs[0], n7.inputs[0])
_L.new(n8.outputs[0], n12.inputs[3])
n7.is_active_output = True
ng_terrazzovenetianmattewhite001_4k = bpy.data.node_groups.new('TerrazzoVenetianMatteWhite001_4K', 'ShaderNodeTree')
_s = ng_terrazzovenetianmattewhite001_4k.interface.new_socket(name='Base Color', in_out='OUTPUT', socket_type='NodeSocketColor')
_s.default_value = (0.0, 0.0, 0.0, 0.0)
_s = ng_terrazzovenetianmattewhite001_4k.interface.new_socket(name='Subsurface Color', in_out='OUTPUT', socket_type='NodeSocketColor')
_s = ng_terrazzovenetianmattewhite001_4k.interface.new_socket(name='Metalness', in_out='OUTPUT', socket_type='NodeSocketFloat')
_s = ng_terrazzovenetianmattewhite001_4k.interface.new_socket(name='Roughness', in_out='OUTPUT', socket_type='NodeSocketFloat')
_s.min_value = 0.0
_s.max_value = 0.0
_s = ng_terrazzovenetianmattewhite001_4k.interface.new_socket(name='Transmission', in_out='OUTPUT', socket_type='NodeSocketFloat')
_s = ng_terrazzovenetianmattewhite001_4k.interface.new_socket(name='Alpha', in_out='OUTPUT', socket_type='NodeSocketFloat')
_s.default_value = 0.01
_s.min_value = -1e+04
_s.max_value = 1e+04
_s = ng_terrazzovenetianmattewhite001_4k.interface.new_socket(name='Normal', in_out='OUTPUT', socket_type='NodeSocketVector')
_s = ng_terrazzovenetianmattewhite001_4k.interface.new_socket(name='Height', in_out='OUTPUT', socket_type='NodeSocketFloat')
_s = ng_terrazzovenetianmattewhite001_4k.interface.new_socket(name='UV', in_out='INPUT', socket_type='NodeSocketVector')
_s.default_value = (0.5, 0.5, 0.5)
_s.min_value = -1e+04
_s.max_value = 1e+04
_s = ng_terrazzovenetianmattewhite001_4k.interface.new_socket(name='Scale', in_out='INPUT', socket_type='NodeSocketFloat')
_s.default_value = 1.0
_s.min_value = 0.0
_s.max_value = 100.0
_s = ng_terrazzovenetianmattewhite001_4k.interface.new_socket(name='Aspect Ratio', in_out='INPUT', socket_type='NodeSocketFloat')
_s.default_value = 1.0
_s.min_value = 0.0
_s.max_value = 1.0
_s = ng_terrazzovenetianmattewhite001_4k.interface.new_socket(name='Translate X', in_out='INPUT', socket_type='NodeSocketFloat')
_s.min_value = -100.0
_s.max_value = 100.0
_s = ng_terrazzovenetianmattewhite001_4k.interface.new_socket(name='Translate Y', in_out='INPUT', socket_type='NodeSocketFloat')
_s.min_value = -100.0
_s.max_value = 100.0
_s = ng_terrazzovenetianmattewhite001_4k.interface.new_socket(name='Global Rotation', in_out='INPUT', socket_type='NodeSocketFloat')
_s.min_value = -360.0
_s.max_value = 360.0
_s = ng_terrazzovenetianmattewhite001_4k.interface.new_socket(name='Color Hue Adj.', in_out='INPUT', socket_type='NodeSocketFloat')
_s.min_value = -10.0
_s.max_value = 10.0
_s = ng_terrazzovenetianmattewhite001_4k.interface.new_socket(name='Color Saturation Adj.', in_out='INPUT', socket_type='NodeSocketFloat')
_s.min_value = -10.0
_s.max_value = 10.0
_s = ng_terrazzovenetianmattewhite001_4k.interface.new_socket(name='Color Value Adj.', in_out='INPUT', socket_type='NodeSocketFloat')
_s.min_value = -10.0
_s.max_value = 10.0
_s = ng_terrazzovenetianmattewhite001_4k.interface.new_socket(name='Color Brightness Adj.', in_out='INPUT', socket_type='NodeSocketFloat')
_s.min_value = -10.0
_s.max_value = 10.0
_s = ng_terrazzovenetianmattewhite001_4k.interface.new_socket(name='Color Contrast Adj.', in_out='INPUT', socket_type='NodeSocketFloat')
_s.min_value = -10.0
_s.max_value = 10.0
_s = ng_terrazzovenetianmattewhite001_4k.interface.new_socket(name='AO Strength', in_out='INPUT', socket_type='NodeSocketFloat')
_s.default_value = 1.0
_s.min_value = 0.0
_s.max_value = 1.0
_s = ng_terrazzovenetianmattewhite001_4k.interface.new_socket(name='Roughness Adj.', in_out='INPUT', socket_type='NodeSocketFloat')
_s.min_value = -1.0
_s.max_value = 1.0
_s = ng_terrazzovenetianmattewhite001_4k.interface.new_socket(name='Normal Strength', in_out='INPUT', socket_type='NodeSocketFloat')
_s.default_value = 1.0
_s.min_value = 0.0
_s.max_value = 1.0
_s = ng_terrazzovenetianmattewhite001_4k.interface.new_socket(name='Displacement Strength', in_out='INPUT', socket_type='NodeSocketFloat')
_s.min_value = -10.0
_s.max_value = 10.0
_s = ng_terrazzovenetianmattewhite001_4k.interface.new_socket(name='Displacement Mid-Level', in_out='INPUT', socket_type='NodeSocketFloat')
_s.min_value = -10.0
_s.max_value = 10.0
_s = ng_terrazzovenetianmattewhite001_4k.interface.new_socket(name='Bump Strength', in_out='INPUT', socket_type='NodeSocketFloat')
_s.min_value = 0.0
_s.max_value = 90.0
_s = ng_terrazzovenetianmattewhite001_4k.interface.new_socket(name='Subsurface Multiplier', in_out='INPUT', socket_type='NodeSocketFloat')
_s.default_value = 0.01
_s.min_value = 0.0
_N = ng_terrazzovenetianmattewhite001_4k.nodes; _L = ng_terrazzovenetianmattewhite001_4k.links
n0 = _N.new('NodeFrame'); n0.name = 'MapsFrame'; n0.location = (-470, 282)
n0.label = 'Maps'
n0.width = 555
n0.label_size = 50
n1 = _N.new('NodeGroupOutput'); n1.name = 'Group Output'; n1.location = (720, 260)
n2 = _N.new('NodeGroupInput'); n2.name = 'Group Input'; n2.location = (-1069, 82)
n2.width = 167
n3 = _N.new('ShaderNodeGroup'); n3.name = 'Poliigon Adjustments Group'; n3.location = (157, 273)
n3.label = 'Poliigon Adjustments Group'
n3.width = 211
n3.node_tree = ng_poliigon_adjustments_001
n3.inputs[7].default_value = (0.0, 0.0, 0.0, 1.0)
n3.inputs[9].default_value = (0.0, 0.0, 0.0, 1.0)
n3.inputs[12].default_value = 1.0
n3.inputs[17].default_value = 0.0
n4 = _N.new('ShaderNodeTexImage'); n4.name = 'DISPLACEMENT'; n4.location = (30, -355)
n4.label = 'DISPLACEMENT'
n4.width = 140
n4.hide = True
n4.image = img_terrazzovenetianmattewhite001_disp16_4k
n5 = _N.new('ShaderNodeTexImage'); n5.name = 'BUMP'; n5.location = (30, -515)
n5.label = 'BUMP'
n5.width = 140
n5.hide = True
n5.image = img_terrazzovenetianmattewhite001_bump16_4k
n6 = _N.new('ShaderNodeTexImage'); n6.name = 'NORMAL'; n6.location = (30, -469)
n6.label = 'NORMAL'
n6.width = 140
n6.hide = True
n6.image = img_terrazzovenetianmattewhite001_nrm_4k
n7 = _N.new('ShaderNodeBump'); n7.name = 'Bump Map'; n7.location = (385, -470)
n7.label = 'Bump Map'
n7.hide = True
n7.inputs[1].default_value = 1.0
n7.inputs[2].default_value = 1.0
n8 = _N.new('ShaderNodeNormalMap'); n8.name = 'Normal Map'; n8.location = (211, -468)
n8.label = 'Normal Map'
n8.width = 141
n8.hide = True
n9 = _N.new('ShaderNodeTexImage'); n9.name = 'GLOSS'; n9.location = (30, -202)
n9.label = 'GLOSS'
n9.width = 140
n9.hide = True
n9.image = img_terrazzovenetianmattewhite001_gloss_4k
n10 = _N.new('ShaderNodeInvert'); n10.name = 'InvertGloss'; n10.location = (216, -202)
n10.label = 'InvertGloss'
n10.hide = True
n11 = _N.new('ShaderNodeTexImage'); n11.name = 'AO'; n11.location = (30, -157)
n11.label = 'AO'
n11.width = 140
n11.hide = True
n11.image = img_terrazzovenetianmattewhite001_ao_4k
n12 = _N.new('ShaderNodeMix'); n12.name = 'AO + COLOR (Multiply)'; n12.location = (216, -124)
n12.label = 'AO + COLOR (Multiply)'
n12.hide = True
n12.data_type = 'RGBA'
n12.blend_type = 'MULTIPLY'
n13 = _N.new('ShaderNodeTexImage'); n13.name = 'COLOR'; n13.location = (30, -112)
n13.label = 'COLOR'
n13.width = 140
n13.hide = True
n13.image = img_terrazzovenetianmattewhite001_col_4k
n14 = _N.new('ShaderNodeGroup'); n14.name = 'Group'; n14.location = (-799, 266)
n14.width = 188
n14.node_tree = ng_simple_uv_mapping
n4.parent = n0
n5.parent = n0
n6.parent = n0
n7.parent = n0
n8.parent = n0
n9.parent = n0
n10.parent = n0
n11.parent = n0
n12.parent = n0
n13.parent = n0
_L.new(n9.outputs[0], n10.inputs[1])
_L.new(n6.outputs[0], n8.inputs[1])
_L.new(n13.outputs[0], n12.inputs[6])
_L.new(n2.outputs[11], n12.inputs[0])
_L.new(n2.outputs[13], n8.inputs[0])
_L.new(n12.outputs[2], n3.inputs[1])
_L.new(n10.outputs[0], n3.inputs[10])
_L.new(n2.outputs[12], n3.inputs[11])
_L.new(n2.outputs[6], n3.inputs[2])
_L.new(n2.outputs[7], n3.inputs[3])
_L.new(n2.outputs[8], n3.inputs[4])
_L.new(n2.outputs[9], n3.inputs[5])
_L.new(n5.outputs[0], n7.inputs[3])
_L.new(n2.outputs[16], n7.inputs[0])
_L.new(n11.outputs[0], n12.inputs[7])
_L.new(n2.outputs[14], n3.inputs[14])
_L.new(n4.outputs[0], n3.inputs[13])
_L.new(n2.outputs[1], n3.inputs[0])
_L.new(n3.outputs[0], n1.inputs[0])
_L.new(n3.outputs[2], n1.inputs[2])
_L.new(n3.outputs[3], n1.inputs[3])
_L.new(n3.outputs[5], n1.inputs[5])
_L.new(n3.outputs[6], n1.inputs[6])
_L.new(n8.outputs[0], n7.inputs[4])
_L.new(n2.outputs[15], n3.inputs[15])
_L.new(n3.outputs[1], n1.inputs[1])
_L.new(n2.outputs[17], n3.inputs[8])
_L.new(n14.outputs[0], n13.inputs[0])
_L.new(n14.outputs[0], n11.inputs[0])
_L.new(n14.outputs[0], n9.inputs[0])
_L.new(n14.outputs[0], n4.inputs[0])
_L.new(n14.outputs[0], n6.inputs[0])
_L.new(n14.outputs[0], n5.inputs[0])
_L.new(n2.outputs[0], n14.inputs[0])
_L.new(n2.outputs[1], n14.inputs[1])
_L.new(n2.outputs[2], n14.inputs[2])
_L.new(n2.outputs[3], n14.inputs[3])
_L.new(n2.outputs[4], n14.inputs[4])
_L.new(n2.outputs[5], n14.inputs[5])
_L.new(n3.outputs[7], n1.inputs[7])
_L.new(n3.outputs[4], n1.inputs[4])
_L.new(n2.outputs[10], n3.inputs[6])
_L.new(n7.outputs[0], n3.inputs[16])
n1.is_active_output = True

# ---- material node trees
mat_metal_black.use_nodes = True; mat_metal_black.node_tree.nodes.clear()
_N = mat_metal_black.node_tree.nodes; _L = mat_metal_black.node_tree.links
n0 = _N.new('ShaderNodeTexCoord'); n0.name = 'Texture Coordinate'; n0.location = (0, 0)
n0.width = 141
n1 = _N.new('ShaderNodeOutputMaterial'); n1.name = 'Material Output'; n1.location = (800, 200)
n2 = _N.new('ShaderNodeDisplacement'); n2.name = 'Displacement'; n2.location = (500, -429)
n2.inputs[2].default_value = 1.0
n3 = _N.new('ShaderNodeGroup'); n3.name = 'MetalCladdingContinuousWavy004_4K'; n3.location = (200, 0)
n3.label = 'MetalCladdingContinuousWavy004_4K'
n3.width = 219
n3.node_tree = ng_metalcladdingcontinuouswavy004_4k
n3.inputs[1].default_value = 1.0
n3.inputs[2].default_value = 1.0
n3.inputs[3].default_value = 0.0
n3.inputs[4].default_value = 0.0
n3.inputs[5].default_value = 0.0
n3.inputs[6].default_value = 0.0
n3.inputs[7].default_value = 0.0
n3.inputs[8].default_value = 0.0
n3.inputs[9].default_value = 0.0
n3.inputs[10].default_value = 0.0
n3.inputs[11].default_value = 1.0
n3.inputs[12].default_value = 0.0
n3.inputs[13].default_value = 1.0
n3.inputs[14].default_value = 0.0
n3.inputs[15].default_value = 0.0
n3.inputs[16].default_value = 0.05
n3.inputs[17].default_value = 0.01
n4 = _N.new('ShaderNodeBsdfPrincipled'); n4.name = 'Principled BSDF'; n4.location = (500, 200)
n4.distribution = 'GGX'
n4.subsurface_method = 'BURLEY'
n4.inputs[0].default_value = (0.0, 0.0, 0.0, 1.0)
n4.inputs[3].default_value = 1.45
n4.inputs[9].default_value = (1.0, 1.0, 1.0)
n4.inputs[27].default_value = (0.0, 0.0, 0.0, 1.0)
n4.inputs[28].default_value = 1.0
n5 = _N.new('ShaderNodeTexImage'); n5.name = 'Image Texture'; n5.location = (-426, -9)
n5.image = img_bedroug
_L.new(n0.outputs[2], n3.inputs[0])
_L.new(n4.outputs[0], n1.inputs[0])
_L.new(n3.outputs[2], n4.inputs[1])
_L.new(n3.outputs[3], n4.inputs[2])
_L.new(n3.outputs[5], n4.inputs[4])
_L.new(n3.outputs[6], n4.inputs[5])
_L.new(n2.outputs[0], n1.inputs[2])
_L.new(n3.outputs[7], n2.inputs[0])
_L.new(n3.outputs[4], n4.inputs[18])
n1.is_active_output = True
mat_metalstainlesssteelbrushedelongated005_4k.use_nodes = True; mat_metalstainlesssteelbrushedelongated005_4k.node_tree.nodes.clear()
_N = mat_metalstainlesssteelbrushedelongated005_4k.node_tree.nodes; _L = mat_metalstainlesssteelbrushedelongated005_4k.node_tree.links
n0 = _N.new('ShaderNodeTexCoord'); n0.name = 'Texture Coordinate'; n0.location = (0, 0)
n0.width = 141
n1 = _N.new('ShaderNodeOutputMaterial'); n1.name = 'Material Output'; n1.location = (800, 200)
n2 = _N.new('ShaderNodeBsdfPrincipled'); n2.name = 'Principled BSDF'; n2.location = (500, 200)
n2.distribution = 'GGX'
n2.subsurface_method = 'BURLEY'
n2.inputs[0].default_value = (0.1099, 0.1099, 0.1099, 1.0)
n2.inputs[3].default_value = 1.45
n2.inputs[9].default_value = (1.0, 1.0, 1.0)
n2.inputs[27].default_value = (0.0, 0.0, 0.0, 1.0)
n2.inputs[28].default_value = 1.0
n3 = _N.new('ShaderNodeGroup'); n3.name = 'MetalStainlessSteelBrushedElongated005_4K'; n3.location = (200, 0)
n3.label = 'MetalStainlessSteelBrushedElongated005_4K'
n3.width = 219
n3.node_tree = ng_metalstainlesssteelbrushedelongated005_4k
n3.inputs[1].default_value = 1.0
n3.inputs[2].default_value = 1.0
n3.inputs[3].default_value = 0.0
n3.inputs[4].default_value = 0.0
n3.inputs[5].default_value = 0.0
n3.inputs[6].default_value = 0.0
n3.inputs[7].default_value = 0.0
n3.inputs[8].default_value = 0.0
n3.inputs[9].default_value = 0.0
n3.inputs[10].default_value = 0.0
n3.inputs[11].default_value = 1.0
n3.inputs[12].default_value = 0.0
n3.inputs[13].default_value = 1.0
n3.inputs[14].default_value = 0.0
n3.inputs[15].default_value = 0.0
n3.inputs[16].default_value = 0.05
n3.inputs[17].default_value = 0.01
n4 = _N.new('ShaderNodeTexImage'); n4.name = 'Image Texture'; n4.location = (-412, -11)
n4.image = img_bedroug
_L.new(n0.outputs[2], n3.inputs[0])
_L.new(n2.outputs[0], n1.inputs[0])
_L.new(n3.outputs[2], n2.inputs[1])
_L.new(n3.outputs[5], n2.inputs[4])
_L.new(n3.outputs[6], n2.inputs[5])
_L.new(n3.outputs[4], n2.inputs[18])
_L.new(n3.outputs[3], n2.inputs[2])
n1.is_active_output = True
mat_metal_blue.use_nodes = True; mat_metal_blue.node_tree.nodes.clear()
_N = mat_metal_blue.node_tree.nodes; _L = mat_metal_blue.node_tree.links
n0 = _N.new('ShaderNodeTexCoord'); n0.name = 'Texture Coordinate'; n0.location = (0, 0)
n0.width = 141
n1 = _N.new('ShaderNodeOutputMaterial'); n1.name = 'Material Output'; n1.location = (800, 200)
n2 = _N.new('ShaderNodeDisplacement'); n2.name = 'Displacement'; n2.location = (500, -429)
n2.inputs[2].default_value = 1.0
n3 = _N.new('ShaderNodeGroup'); n3.name = 'MetalCladdingContinuousWavy004_4K'; n3.location = (200, 0)
n3.label = 'MetalCladdingContinuousWavy004_4K'
n3.width = 219
n3.node_tree = ng_metalcladdingcontinuouswavy004_4k
n3.inputs[1].default_value = 1.0
n3.inputs[2].default_value = 1.0
n3.inputs[3].default_value = 0.0
n3.inputs[4].default_value = 0.0
n3.inputs[5].default_value = 0.0
n3.inputs[6].default_value = 0.0
n3.inputs[7].default_value = 0.0
n3.inputs[8].default_value = 0.0
n3.inputs[9].default_value = 0.0
n3.inputs[10].default_value = 0.0
n3.inputs[11].default_value = 1.0
n3.inputs[12].default_value = 0.0
n3.inputs[13].default_value = 1.0
n3.inputs[14].default_value = 0.0
n3.inputs[15].default_value = 0.0
n3.inputs[16].default_value = 0.05
n3.inputs[17].default_value = 0.01
n4 = _N.new('ShaderNodeBsdfPrincipled'); n4.name = 'Principled BSDF'; n4.location = (500, 200)
n4.distribution = 'GGX'
n4.subsurface_method = 'BURLEY'
n4.inputs[0].default_value = (0.2423, 0.6172, 0.956, 1.0)
n4.inputs[3].default_value = 1.45
n4.inputs[9].default_value = (1.0, 1.0, 1.0)
n4.inputs[27].default_value = (0.0, 0.0, 0.0, 1.0)
n4.inputs[28].default_value = 1.0
n5 = _N.new('ShaderNodeTexImage'); n5.name = 'Image Texture'; n5.location = (-390, 5)
n5.image = img_bedroug
_L.new(n0.outputs[2], n3.inputs[0])
_L.new(n4.outputs[0], n1.inputs[0])
_L.new(n3.outputs[2], n4.inputs[1])
_L.new(n3.outputs[3], n4.inputs[2])
_L.new(n3.outputs[5], n4.inputs[4])
_L.new(n3.outputs[6], n4.inputs[5])
_L.new(n2.outputs[0], n1.inputs[2])
_L.new(n3.outputs[7], n2.inputs[0])
_L.new(n3.outputs[4], n4.inputs[18])
n1.is_active_output = True
mat_terrazzo_black.use_nodes = True; mat_terrazzo_black.node_tree.nodes.clear()
_N = mat_terrazzo_black.node_tree.nodes; _L = mat_terrazzo_black.node_tree.links
n0 = _N.new('ShaderNodeTexCoord'); n0.name = 'Texture Coordinate'; n0.location = (0, 0)
n0.width = 141
n1 = _N.new('ShaderNodeOutputMaterial'); n1.name = 'Material Output'; n1.location = (800, 200)
n2 = _N.new('ShaderNodeDisplacement'); n2.name = 'Displacement'; n2.location = (500, -429)
n2.inputs[2].default_value = 1.0
n3 = _N.new('ShaderNodeBsdfPrincipled'); n3.name = 'Principled BSDF'; n3.location = (500, 200)
n3.distribution = 'GGX'
n3.subsurface_method = 'BURLEY'
n3.inputs[0].default_value = (0.001996, 0.001996, 0.001996, 1.0)
n3.inputs[3].default_value = 1.45
n3.inputs[9].default_value = (1.0, 1.0, 1.0)
n3.inputs[27].default_value = (0.0, 0.0, 0.0, 1.0)
n3.inputs[28].default_value = 1.0
n4 = _N.new('ShaderNodeGroup'); n4.name = 'TerrazzoVenetianMatteWhite001_4K'; n4.location = (200, 0)
n4.label = 'TerrazzoVenetianMatteWhite001_4K'
n4.width = 219
n4.node_tree = ng_terrazzovenetianmattewhite001_4k
n4.inputs[1].default_value = 1.0
n4.inputs[2].default_value = 1.0
n4.inputs[3].default_value = 0.0
n4.inputs[4].default_value = 0.0
n4.inputs[5].default_value = 0.0
n4.inputs[6].default_value = 0.0
n4.inputs[7].default_value = 0.0
n4.inputs[8].default_value = 0.0
n4.inputs[9].default_value = 0.0
n4.inputs[10].default_value = 0.0
n4.inputs[11].default_value = 1.0
n4.inputs[12].default_value = 0.0
n4.inputs[13].default_value = 1.0
n4.inputs[14].default_value = 0.0
n4.inputs[15].default_value = 0.0
n4.inputs[16].default_value = 0.05
n4.inputs[17].default_value = 0.01
_L.new(n0.outputs[2], n4.inputs[0])
_L.new(n3.outputs[0], n1.inputs[0])
_L.new(n4.outputs[2], n3.inputs[1])
_L.new(n4.outputs[3], n3.inputs[2])
_L.new(n4.outputs[5], n3.inputs[4])
_L.new(n4.outputs[6], n3.inputs[5])
_L.new(n2.outputs[0], n1.inputs[2])
_L.new(n4.outputs[7], n2.inputs[0])
_L.new(n4.outputs[4], n3.inputs[18])
n1.is_active_output = True

# ---- world
world_world = bpy.data.worlds.new('World'); scene.world = world_world
world_world.use_nodes = True; world_world.node_tree.nodes.clear()
_N = world_world.node_tree.nodes; _L = world_world.node_tree.links
n0 = _N.new('ShaderNodeOutputWorld'); n0.name = 'World Output'; n0.location = (300, 300)
n1 = _N.new('ShaderNodeBackground'); n1.name = 'Background'; n1.location = (10, 300)
n1.inputs[0].default_value = (0.05088, 0.05088, 0.05088, 1.0)
_L.new(n1.outputs[0], n0.inputs[0])
n0.is_active_output = True
world_world.color = (0.05088, 0.05088, 0.05088)
world_world.use_sun_shadow = False
world_world.sun_shadow_jitter_overblur = 0.0

# ---- cameras
cam_camera_001 = bpy.data.cameras.new('Camera.001')
cam_camera_001.clip_end = 100.0
cam_camera_001.ortho_scale = 7.314

# ---- meshes
me_cube_001 = bpy.data.meshes.new('Cube.001')
me_cube_001.from_pydata([(2.672, 1.481, -0.1785), (3.059, 1.92, -0.5), (2.672, -1.481, -0.1785), (3.059, -1.92, -0.5), (-2.682, 1.481, -0.1785), (-3.068, 1.92, -0.5), (-2.682, -1.481, -0.1785), (-3.068, -1.92, -0.5), (2.548, 1.92, -0.5), (2.548, -1.92, -0.5), (-3.068, -1.92, -0.3406), (-3.068, 1.92, -0.3406), (3.059, 1.92, -0.3406), (3.059, -1.92, -0.3406), (2.672, 1.481, 0.9703), (2.672, -1.481, 0.9703), (-2.682, -1.481, 0.9703), (-2.682, 1.481, 0.9703), (5.017, 2.777, 1.215), (5.017, -2.777, 1.215), (-5.026, -2.777, 1.215), (-5.026, 2.777, 1.215), (5.017, 2.777, 0.9703), (5.017, -2.777, 0.9703), (-5.026, -2.777, 0.9703), (-5.026, 2.777, 0.9703), (5.017, 2.777, 1.215), (5.017, -2.777, 1.215), (-5.026, -2.777, 1.215), (-5.026, 2.777, 1.215), (2.672, 1.148, -0.1785), (-2.682, 1.148, -0.1785), (2.672, 1.148, 0.9703), (-2.682, 1.148, 0.9703), (5.017, 2.154, 1.215), (-5.026, 2.154, 1.215), (5.017, 2.154, 0.9703), (-5.026, 2.154, 0.9703), (5.017, 2.154, 1.215), (-5.026, 2.154, 1.215), (2.412, 1.481, -0.1785), (2.412, -1.481, -0.1785), (2.761, 1.92, -0.3406), (2.412, 1.481, 0.9703), (2.412, -1.481, 0.9703), (4.528, 2.777, 1.215), (4.528, -2.777, 1.215), (4.528, 2.777, 0.9703), (4.528, -2.777, 0.9703), (4.528, 2.777, 1.215), (4.528, -2.777, 1.215), (4.528, 2.154, 1.1), (-2.409, -1.481, -0.1785), (-2.757, 1.92, -0.3406), (-2.409, -1.481, 0.9703), (-4.515, -2.777, 1.215), (-4.515, -2.777, 0.9703), (-4.515, -2.777, 1.215), (-4.515, 2.154, 1.1), (-2.409, 1.481, -0.1785), (-2.409, 1.481, 0.9703), (-4.515, 2.777, 1.215), (-4.515, 2.777, 0.9703), (-4.515, 2.777, 1.215), (2.672, -1.194, -0.1785), (2.672, -1.194, 0.9703), (5.017, -2.239, 1.215), (5.017, -2.239, 0.9703), (5.017, -2.239, 1.215), (-2.682, -1.194, -0.1785), (-2.682, -1.194, 0.9703), (-5.026, -2.239, 1.215), (-5.026, -2.239, 0.9703), (-5.026, -2.239, 1.215), (4.528, -2.239, 1.1), (-4.515, -2.239, 1.1), (-2.682, 1.481, 0.08615), (2.672, 1.481, 0.08615), (-2.682, -1.481, 0.08615), (2.671, -1.48, 0.08606), (2.589, 1.148, 0.08615), (-2.598, 1.148, 0.08615), (0.003234, -1.376, 0.08615), (-0.009685, 1.374, 0.08615), (-0.008172, -1.376, 0.08615), (-0.02706, 1.374, 0.08615), (2.589, -1.194, 0.08616), (-2.598, -1.194, 0.08615), (-2.682, 1.481, 0.7369), (-2.682, -1.481, 0.7369), (2.589, 1.148, 0.7369), (-2.598, 1.148, 0.7369), (0.003234, -1.376, 0.7369), (-0.009685, 1.374, 0.7369), (-0.008172, -1.376, 0.7369), (-0.02706, 1.374, 0.7369), (2.591, -1.193, 0.7366), (-2.598, -1.194, 0.7369), (2.672, 1.481, 0.7369), (2.673, -1.481, 0.7369), (-0.1443, -1.428, 0.08615), (-2.682, -1.481, 0.4115), (-0.008172, -1.376, 0.4115), (-0.1443, -1.428, 0.7369), (-0.1443, -1.428, 0.4115), (2.674, -1.482, 0.4115), (0.1335, -1.428, 0.08615), (0.003234, -1.376, 0.4115), (0.1335, -1.428, 0.7369), (0.1335, -1.428, 0.4115), (2.672, -1.48, 0.2488), (2.632, -1.337, 0.08626), (2.59, -1.193, 0.4115), (2.631, -1.337, 0.7368), (2.674, -1.482, 0.5742), (2.673, -1.481, 0.1675), (2.65, -1.409, 0.08598), (2.588, -1.194, 0.5742), (2.654, -1.408, 0.7366), (2.673, -1.481, 0.4929), (2.671, -1.48, 0.3302), (2.61, -1.265, 0.08616), (2.588, -1.194, 0.2488), (2.61, -1.265, 0.7369), (2.672, -1.48, 0.6555), (2.589, -0.02266, 0.08615), (2.589, 1.148, 0.4115), (2.59, -1.193, 0.6555), (2.589, -0.02266, 0.7369), (2.592, -1.193, 0.3302), (2.589, -1.194, 0.4929), (2.59, -1.193, 0.1675), (2.672, 1.481, 0.4115), (0.1205, 1.427, 0.08615), (-0.009685, 1.374, 0.4115), (0.1205, 1.427, 0.7369), (0.1205, 1.427, 0.4115), (-0.1632, 1.427, 0.08615), (-2.682, 1.481, 0.4115), (-0.02706, 1.374, 0.4115), (-0.1632, 1.427, 0.7369), (-0.1632, 1.427, 0.4115), (2.631, 1.148, 0.8536), (2.672, -0.02266, 0.9703), (2.631, -1.194, 0.8536), (2.589, -0.6081, 0.7369), (2.589, 0.5628, 0.7369), (2.672, -1.48, 0.1268), (2.661, -1.445, 0.08609), (2.59, -1.193, 0.6962), (2.664, -1.444, 0.7367), (2.672, -1.48, 0.4522), (2.67, -1.479, 0.2895), (2.62, -1.301, 0.08615), (2.59, -1.193, 0.3708), (2.621, -1.301, 0.7368), (2.673, -1.481, 0.6149), (2.671, -1.479, 0.2082), (2.641, -1.373, 0.08615), (2.587, -1.194, 0.5335), (2.643, -1.373, 0.7367), (2.674, -1.482, 0.5335), (2.673, -1.481, 0.3708), (2.598, -1.23, 0.08599), (2.59, -1.193, 0.2082), (2.599, -1.229, 0.7369), (2.673, -1.481, 0.6962), (2.588, -1.194, 0.6149), (2.588, -1.194, 0.2895), (2.589, -1.194, 0.4522), (2.589, -1.193, 0.1268), (2.672, -1.48, 0.1065), (2.667, -1.462, 0.08612), (2.591, -1.193, 0.7164), (2.669, -1.463, 0.7368), (2.673, -1.481, 0.4318), (2.671, -1.479, 0.2692), (2.626, -1.319, 0.08621), (2.591, -1.193, 0.3912), (2.626, -1.319, 0.7368), (2.674, -1.482, 0.5945), (2.672, -1.48, 0.1878), (2.645, -1.391, 0.08607), (2.587, -1.194, 0.5539), (2.648, -1.39, 0.7367), (2.674, -1.482, 0.5132), (2.672, -1.48, 0.3505), (2.604, -1.248, 0.08608), (2.589, -1.194, 0.2285), (2.605, -1.247, 0.7369), (2.673, -1.481, 0.6759), (2.589, -1.194, 0.6352), (2.589, -1.194, 0.3098), (2.588, -1.194, 0.4725), (2.59, -1.193, 0.1472), (2.672, -1.481, 0.1472), (2.655, -1.427, 0.08602), (2.589, -1.194, 0.6759), (2.659, -1.426, 0.7367), (2.673, -1.481, 0.4725), (2.671, -1.479, 0.3098), (2.615, -1.283, 0.08611), (2.59, -1.193, 0.3505), (2.615, -1.283, 0.7368), (2.672, -1.481, 0.6352), (2.672, -1.48, 0.2285), (2.638, -1.355, 0.08628), (2.588, -1.194, 0.5132), (2.637, -1.355, 0.7368), (2.674, -1.481, 0.5539), (2.674, -1.482, 0.3912), (2.593, -1.212, 0.08605), (2.59, -1.193, 0.1878), (2.595, -1.211, 0.7368), (2.674, -1.481, 0.7165), (2.588, -1.194, 0.5945), (2.588, -1.194, 0.2692), (2.59, -1.193, 0.4318), (2.589, -1.194, 0.1065), (2.634, -1.346, 0.7368), (2.635, -1.346, 0.08627), (2.634, -1.341, 0.08626)], [], [(12, 0, 30, 64, 2, 13), (95, 140, 88, 17, 60), (11, 5, 7, 10), (1, 12, 13, 3), (13, 10, 7, 9, 3), (11, 53, 42, 12, 1, 8, 5), (35, 21, 29, 39), (97, 89, 16, 70), (90, 98, 14, 32, 142), (92, 108, 99, 15, 44), (58, 61, 21, 35), (32, 14, 22, 36), (55, 20, 28, 57), (60, 17, 25, 62), (62, 25, 29, 63), (36, 22, 26, 38), (48, 23, 27, 50), (72, 24, 28, 73), (44, 15, 23, 48), (70, 16, 24, 72), (45, 18, 26, 49), (66, 19, 27, 68), (18, 34, 38, 26), (17, 33, 37, 25), (25, 37, 39, 29), (67, 36, 38, 68), (65, 143, 32, 36, 67), (75, 58, 35, 71), (96, 145, 128, 146, 90, 142, 32, 143, 65, 144), (88, 91, 33, 17), (71, 35, 39, 73), (53, 11, 4, 59, 40, 0, 12, 42), (66, 34, 51, 74), (61, 45, 49, 63), (54, 44, 48, 56), (56, 48, 50, 57), (22, 47, 49, 26), (14, 43, 47, 22), (19, 46, 50, 27), (34, 18, 45, 51), (94, 92, 44, 54), (98, 135, 93, 43, 14), (89, 103, 94, 54, 16), (24, 56, 57, 28), (16, 54, 56, 24), (21, 61, 63, 29), (74, 51, 58, 75), (47, 62, 63, 49), (43, 60, 62, 47), (46, 55, 57, 50), (51, 45, 61, 58), (93, 95, 60, 43), (46, 74, 75, 55), (19, 66, 74, 46), (13, 2, 41, 52, 6, 10), (20, 71, 73, 28), (99, 174, 150, 198, 118, 184, 160, 208, 219, 113, 179, 155, 203, 123, 189, 165, 213, 96, 144, 65, 15), (55, 75, 71, 20), (15, 65, 67, 23), (23, 67, 68, 27), (34, 66, 68, 38), (33, 70, 72, 37), (37, 72, 73, 39), (91, 97, 70, 33), (31, 69, 87, 81), (2, 64, 86, 211, 163, 187, 121, 201, 153, 177, 111, 221, 220, 206, 158, 182, 116, 196, 148, 172, 79), (40, 59, 85, 83), (6, 52, 84, 100, 78), (0, 40, 83, 133, 77), (52, 41, 82, 84), (4, 31, 81, 76), (64, 30, 80, 125, 86), (41, 2, 79, 106, 82), (30, 0, 77, 80), (69, 6, 78, 87), (59, 4, 76, 137, 85), (81, 87, 97, 91), (79, 172, 148, 196, 116, 182, 158, 206, 220, 221, 111, 177, 153, 201, 121, 187, 163, 211, 86, 218, 170, 194, 131, 212, 164, 188, 122, 216, 168, 192, 129, 202, 154, 178, 112, 217, 169, 193, 130, 207, 159, 183, 117, 215, 167, 191, 127, 197, 149, 173, 96, 213, 165, 189, 123, 203, 155, 179, 113, 219, 208, 160, 184, 118, 198, 150, 174, 99, 214, 166, 190, 124, 204, 156, 180, 114, 209, 161, 185, 119, 199, 151, 175, 105, 210, 162, 186, 120, 200, 152, 176, 110, 205, 157, 181, 115, 195, 147, 171), (83, 85, 139, 95, 93, 134), (138, 88, 140, 141, 137, 76), (84, 82, 107, 92, 94, 102), (76, 81, 91, 88, 138), (86, 125, 80, 126, 90, 146, 128, 145, 96, 173, 149, 197, 127, 191, 167, 215, 117, 183, 159, 207, 130, 193, 169, 217, 112, 178, 154, 202, 129, 192, 168, 216, 122, 188, 164, 212, 131, 194, 170, 218), (109, 108, 92, 107, 82, 106), (80, 77, 132, 98, 90, 126), (87, 78, 101, 89, 97), (141, 140, 95, 139, 85, 137), (102, 94, 103, 104, 100, 84), (104, 103, 89, 101, 78, 100), (105, 175, 151, 199, 119, 185, 161, 209, 114, 180, 156, 204, 124, 190, 166, 214, 99, 108, 109, 106, 79, 171, 147, 195, 115, 181, 157, 205, 110, 176, 152, 200, 120, 186, 162, 210), (134, 93, 135, 136, 133, 83), (136, 135, 98, 132, 77, 133), (1, 3, 9, 7, 5, 8), (31, 4, 11, 10, 6, 69)])
me_cube_001.polygons.foreach_set('material_index', [0, 0, 0, 0, 0, 0, 1, 0, 0, 0, 1, 2, 1, 0, 1, 1, 1, 1, 0, 2, 0, 0, 1, 2, 1, 1, 0, 1, 0, 0, 0, 0, 1, 0, 0, 1, 1, 0, 0, 1, 0, 0, 0, 1, 0, 1, 3, 1, 0, 0, 1, 0, 1, 1, 0, 1, 0, 1, 2, 1, 0, 0, 1, 0, 0, 0, 0, 0, 0, 0, 0, 0, 0, 0, 0, 0, 0, 0, 0, 0, 0, 0, 0, 0, 0, 0, 0, 0, 0, 0, 0, 0, 0, 0])
_uv = me_cube_001.uv_layers.new(name='UVMap')
_uv.uv.foreach_set('vector', [0.7122, 0.7857, 0.7404, 0.7609, 0.7617, 0.7609, 0.9119, 0.7609, 0.9303, 0.7609, 0.9584, 0.7857, 0.1323, 0.8141, 0.1323, 0.8054, 0.1323, 0.6439, 0.1473, 0.6439, 0.1473, 0.6613, 0.3464, 0.8901, 0.3362, 0.8901, 0.3362, 0.6439, 0.3464, 0.6439, 0.326, 0.6439, 0.3362, 0.6439, 0.3362, 0.8901, 0.326, 0.8901, 1.0, 0.3928, 1.0, 0.7857, 0.9898, 0.7857, 0.9898, 0.4256, 0.9898, 0.3928, 1.0, 0.0, 1.0, 0.01997, 1.0, 0.3737, 1.0, 0.3928, 0.9898, 0.3928, 0.9898, 0.3601, 0.9898, 0.0, 0.1473, 0.6439, 0.1473, 0.6439, 0.1473, 0.6439, 0.1473, 0.6439, 0.236, 0.8153, 0.2359, 0.8337, 0.221, 0.8337, 0.221, 0.8153, 0.206, 0.6652, 0.206, 0.6439, 0.221, 0.6439, 0.221, 0.6652, 0.2135, 0.6652, 0.05869, 0.8152, 0.05869, 0.8068, 0.05869, 0.6439, 0.07366, 0.644, 0.07366, 0.6607, 0.6723, 0.6112, 0.7122, 0.6112, 0.7122, 0.6439, 0.6722, 0.6439, 0.1044, 0.1503, 0.08313, 0.1503, 0.0, 0.0, 0.03997, 0.0, 0.1473, 0.6439, 0.1473, 0.6439, 0.1473, 0.6439, 0.1473, 0.6439, 0.08313, 0.4761, 0.08313, 0.4936, 0.0, 0.6439, 0.0, 0.6112, 0.9741, 0.03274, 0.9741, 0.0, 0.9898, 0.0, 0.9898, 0.03274, 0.3103, 0.96, 0.3103, 1.0, 0.2946, 1.0, 0.2946, 0.96, 0.9741, 0.6126, 0.9741, 0.6439, 0.9584, 0.6439, 0.9584, 0.6126, 0.326, 0.9655, 0.326, 1.0, 0.3103, 1.0, 0.3103, 0.9655, 0.273, 0.167, 0.273, 0.1503, 0.3561, 0.0, 0.3561, 0.03132, 0.2546, 0.4936, 0.273, 0.4936, 0.3561, 0.6439, 0.3216, 0.6439, 0.1473, 0.6439, 0.1473, 0.6439, 0.1473, 0.6439, 0.1473, 0.6439, 0.1473, 0.6439, 0.1473, 0.6439, 0.1473, 0.6439, 0.1473, 0.6439, 0.1473, 0.6439, 0.1473, 0.6439, 0.1473, 0.6439, 0.1473, 0.6439, 0.08313, 0.4936, 0.1044, 0.4936, 0.03997, 0.6439, 0.0, 0.6439, 0.326, 0.6439, 0.326, 0.6839, 0.3103, 0.6839, 0.3103, 0.6439, 0.3103, 0.6784, 0.3103, 0.96, 0.2946, 0.96, 0.2946, 0.6784, 0.2546, 0.1503, 0.1795, 0.1503, 0.1044, 0.1503, 0.03997, 0.0, 0.3216, 0.0, 0.3907, 0.6112, 0.6723, 0.6112, 0.6722, 0.6439, 0.3906, 0.6439, 0.206, 0.8153, 0.206, 0.7778, 0.206, 0.7402, 0.206, 0.7027, 0.206, 0.6652, 0.2135, 0.6652, 0.221, 0.6652, 0.221, 0.7403, 0.221, 0.8153, 0.2135, 0.8153, 0.2359, 0.6439, 0.236, 0.6652, 0.221, 0.6652, 0.221, 0.6439, 0.1473, 0.6439, 0.1473, 0.6439, 0.1473, 0.6439, 0.1473, 0.6439, 0.7122, 0.4128, 0.7122, 0.3928, 0.7404, 0.4176, 0.7404, 0.4351, 0.7404, 0.7442, 0.7404, 0.7609, 0.7122, 0.7857, 0.7122, 0.7666, 0.3906, 2.384e-06, 0.6722, 4.768e-07, 0.6723, 0.03133, 0.3907, 0.03133, 0.1473, 0.6439, 0.1473, 0.6439, 0.1473, 0.6439, 0.1473, 0.6439, 0.273, 0.4761, 0.273, 0.167, 0.3561, 0.03132, 0.3561, 0.6112, 0.9741, 0.03274, 0.9741, 0.6126, 0.9584, 0.6126, 0.9584, 0.03274, 0.9741, 0.6439, 0.9741, 0.6126, 0.9898, 0.6126, 0.9898, 0.6439, 0.08313, 0.1503, 0.08313, 0.167, 0.0, 0.03132, 0.0, 0.0, 0.1473, 0.6439, 0.1473, 0.6439, 0.1473, 0.6439, 0.1473, 0.6439, 0.6722, 4.768e-07, 0.7122, 0.0, 0.7122, 0.03132, 0.6723, 0.03133, 0.05869, 0.8159, 0.05869, 0.8152, 0.07366, 0.6607, 0.07366, 0.9698, 0.1323, 0.9872, 0.1323, 0.8236, 0.1323, 0.8152, 0.1473, 0.9705, 0.1473, 0.9872, 0.05869, 0.9873, 0.05869, 0.8246, 0.05869, 0.8159, 0.07366, 0.9698, 0.07366, 0.9873, 0.9741, 0.0, 0.9741, 0.03274, 0.9584, 0.03274, 0.9584, 0.0, 0.273, 0.4936, 0.273, 0.4761, 0.3561, 0.6112, 0.3561, 0.6439, 0.1473, 0.6439, 0.1473, 0.6439, 0.1473, 0.6439, 0.1473, 0.6439, 0.3907, 0.03133, 0.6723, 0.03133, 0.6723, 0.6112, 0.3907, 0.6112, 0.9741, 0.6126, 0.9741, 0.03274, 0.9898, 0.03274, 0.9898, 0.6126, 0.08313, 0.167, 0.08313, 0.4761, 0.0, 0.6112, 0.0, 0.03132, 0.1473, 0.6439, 0.1473, 0.6439, 0.1473, 0.6439, 0.1473, 0.6439, 0.6723, 0.03133, 0.7122, 0.03132, 0.7122, 0.6112, 0.6723, 0.6112, 0.1323, 0.8152, 0.1323, 0.8141, 0.1473, 0.6613, 0.1473, 0.9705, 0.3561, 0.03132, 0.3907, 0.03133, 0.3907, 0.6112, 0.3561, 0.6112, 0.3561, 2.384e-06, 0.3906, 2.384e-06, 0.3907, 0.03133, 0.3561, 0.03132, 0.9584, 0.7857, 0.9303, 0.7609, 0.9303, 0.7442, 0.9303, 0.4351, 0.9303, 0.4176, 0.9584, 0.3928, 0.1473, 0.6439, 0.1473, 0.6439, 0.1473, 0.6439, 0.1473, 0.6439, 0.206, 0.8338, 0.206, 0.8326, 0.206, 0.8314, 0.206, 0.8303, 0.206, 0.8291, 0.206, 0.828, 0.206, 0.8268, 0.206, 0.8257, 0.206, 0.8251, 0.206, 0.8245, 0.206, 0.8234, 0.206, 0.8222, 0.206, 0.8211, 0.206, 0.8199, 0.206, 0.8188, 0.206, 0.8176, 0.206, 0.8165, 0.206, 0.8153, 0.2135, 0.8153, 0.221, 0.8153, 0.221, 0.8337, 0.3561, 0.6112, 0.3907, 0.6112, 0.3906, 0.6439, 0.3561, 0.6439, 0.273, 0.1503, 0.2546, 0.1503, 0.3216, 0.0, 0.3561, 0.0, 0.3103, 0.6439, 0.3103, 0.6784, 0.2946, 0.6784, 0.2946, 0.6439, 0.1473, 0.6439, 0.1473, 0.6439, 0.1473, 0.6439, 0.1473, 0.6439, 0.1044, 0.4936, 0.2546, 0.4936, 0.3216, 0.6439, 0.03997, 0.6439, 0.326, 0.6839, 0.326, 0.9655, 0.3103, 0.9655, 0.3103, 0.6839, 0.236, 0.6652, 0.236, 0.8153, 0.221, 0.8153, 0.221, 0.6652, 0.2946, 0.6652, 0.2946, 0.8153, 0.2777, 0.8153, 0.2777, 0.6652, 0.1473, 0.8337, 0.1473, 0.8153, 0.1643, 0.8153, 0.1642, 0.8165, 0.1642, 0.8176, 0.1643, 0.8188, 0.1643, 0.8199, 0.1643, 0.8211, 0.1643, 0.8222, 0.1643, 0.8234, 0.1643, 0.8245, 0.1643, 0.8248, 0.1643, 0.8251, 0.1643, 0.8257, 0.1643, 0.8268, 0.1643, 0.828, 0.1643, 0.8292, 0.1643, 0.8303, 0.1643, 0.8315, 0.1643, 0.8326, 0.1643, 0.8337, 0.07366, 0.9705, 0.07366, 0.6613, 0.09062, 0.8141, 0.09062, 0.8152, 0.0, 0.9873, 0.0, 0.9698, 0.01697, 0.8159, 0.01697, 0.8246, 0.01697, 0.9873, 0.07366, 0.9872, 0.07366, 0.9705, 0.09062, 0.8152, 0.09062, 0.8236, 0.09062, 0.9872, 0.0, 0.9698, 0.0, 0.6607, 0.01697, 0.8152, 0.01697, 0.8159, 0.2946, 0.6439, 0.2946, 0.6652, 0.2777, 0.6652, 0.2777, 0.6439, 0.1473, 0.8153, 0.1473, 0.6652, 0.1643, 0.6652, 0.1643, 0.7402, 0.1643, 0.8153, 0.0, 0.6607, 0.0, 0.644, 0.01696, 0.6441, 0.01697, 0.8068, 0.01697, 0.8152, 0.1473, 0.6652, 0.1473, 0.6439, 0.1643, 0.6439, 0.1643, 0.6652, 0.2946, 0.8153, 0.2946, 0.8337, 0.2777, 0.8337, 0.2777, 0.8153, 0.07366, 0.6613, 0.07366, 0.6439, 0.09062, 0.6439, 0.09062, 0.8054, 0.09062, 0.8141, 0.2777, 0.6652, 0.2777, 0.8153, 0.236, 0.8153, 0.236, 0.6652, 0.1643, 0.8337, 0.1643, 0.8326, 0.1643, 0.8315, 0.1643, 0.8303, 0.1643, 0.8292, 0.1643, 0.828, 0.1643, 0.8268, 0.1643, 0.8257, 0.1643, 0.8251, 0.1643, 0.8248, 0.1643, 0.8245, 0.1643, 0.8234, 0.1643, 0.8222, 0.1643, 0.8211, 0.1643, 0.8199, 0.1643, 0.8188, 0.1642, 0.8176, 0.1642, 0.8165, 0.1643, 0.8153, 0.1656, 0.8153, 0.1669, 0.8153, 0.1682, 0.8153, 0.1695, 0.8153, 0.1708, 0.8153, 0.1721, 0.8153, 0.1734, 0.8153, 0.1747, 0.8153, 0.176, 0.8153, 0.1773, 0.8153, 0.1786, 0.8153, 0.1799, 0.8153, 0.1812, 0.8153, 0.1825, 0.8153, 0.1838, 0.8153, 0.1851, 0.8153, 0.1864, 0.8153, 0.1877, 0.8153, 0.189, 0.8153, 0.1903, 0.8153, 0.1916, 0.8153, 0.1929, 0.8153, 0.1942, 0.8153, 0.1955, 0.8153, 0.1968, 0.8153, 0.1981, 0.8153, 0.1995, 0.8153, 0.2008, 0.8153, 0.2021, 0.8153, 0.2034, 0.8153, 0.2047, 0.8153, 0.206, 0.8153, 0.206, 0.8165, 0.206, 0.8176, 0.206, 0.8188, 0.206, 0.8199, 0.206, 0.8211, 0.206, 0.8222, 0.206, 0.8234, 0.206, 0.8245, 0.206, 0.8251, 0.206, 0.8257, 0.206, 0.8268, 0.206, 0.828, 0.206, 0.8291, 0.206, 0.8303, 0.206, 0.8314, 0.206, 0.8326, 0.206, 0.8338, 0.2047, 0.8338, 0.2034, 0.8337, 0.2021, 0.8338, 0.2008, 0.8337, 0.1995, 0.8337, 0.1982, 0.8338, 0.1969, 0.8338, 0.1956, 0.8338, 0.1943, 0.8338, 0.193, 0.8338, 0.1917, 0.8338, 0.1904, 0.8338, 0.1891, 0.8338, 0.1877, 0.8337, 0.1864, 0.8338, 0.1851, 0.8338, 0.1838, 0.8338, 0.1825, 0.8338, 0.1812, 0.8337, 0.1799, 0.8337, 0.1786, 0.8336, 0.1773, 0.8336, 0.176, 0.8336, 0.1747, 0.8337, 0.1734, 0.8337, 0.1721, 0.8337, 0.1708, 0.8337, 0.1695, 0.8338, 0.1682, 0.8337, 0.1669, 0.8337, 0.1656, 0.8337, 0.09062, 0.8152, 0.09062, 0.8141, 0.1115, 0.8141, 0.1323, 0.8141, 0.1323, 0.8152, 0.1115, 0.8152, 0.1115, 0.6439, 0.1323, 0.6439, 0.1323, 0.8054, 0.1115, 0.8054, 0.09062, 0.8054, 0.09062, 0.6439, 0.01697, 0.8159, 0.01697, 0.8152, 0.03783, 0.8152, 0.05869, 0.8152, 0.05869, 0.8159, 0.03783, 0.8159, 0.2777, 0.6439, 0.2777, 0.6652, 0.236, 0.6652, 0.2359, 0.6439, 0.2568, 0.6439, 0.1643, 0.8153, 0.1643, 0.7402, 0.1643, 0.6652, 0.1851, 0.6652, 0.206, 0.6652, 0.206, 0.7027, 0.206, 0.7402, 0.206, 0.7778, 0.206, 0.8153, 0.2047, 0.8153, 0.2034, 0.8153, 0.2021, 0.8153, 0.2008, 0.8153, 0.1995, 0.8153, 0.1981, 0.8153, 0.1968, 0.8153, 0.1955, 0.8153, 0.1942, 0.8153, 0.1929, 0.8153, 0.1916, 0.8153, 0.1903, 0.8153, 0.189, 0.8153, 0.1877, 0.8153, 0.1864, 0.8153, 0.1851, 0.8153, 0.1838, 0.8153, 0.1825, 0.8153, 0.1812, 0.8153, 0.1799, 0.8153, 0.1786, 0.8153, 0.1773, 0.8153, 0.176, 0.8153, 0.1747, 0.8153, 0.1734, 0.8153, 0.1721, 0.8153, 0.1708, 0.8153, 0.1695, 0.8153, 0.1682, 0.8153, 0.1669, 0.8153, 0.1656, 0.8153, 0.03783, 0.8068, 0.05869, 0.8068, 0.05869, 0.8152, 0.03783, 0.8152, 0.01697, 0.8152, 0.01697, 0.8068, 0.1643, 0.6652, 0.1643, 0.6439, 0.1851, 0.6439, 0.206, 0.6439, 0.206, 0.6652, 0.1851, 0.6652, 0.2777, 0.8153, 0.2777, 0.8337, 0.2568, 0.8337, 0.2359, 0.8337, 0.236, 0.8153, 0.1115, 0.8054, 0.1323, 0.8054, 0.1323, 0.8141, 0.1115, 0.8141, 0.09062, 0.8141, 0.09062, 0.8054, 0.03783, 0.8159, 0.05869, 0.8159, 0.05869, 0.8246, 0.03783, 0.8246, 0.01697, 0.8246, 0.01697, 0.8159, 0.03783, 0.8246, 0.05869, 0.8246, 0.05869, 0.9873, 0.03783, 0.9873, 0.01697, 0.9873, 0.01697, 0.8246, 0.03783, 0.6439, 0.03913, 0.6439, 0.04044, 0.644, 0.04174, 0.644, 0.04304, 0.6439, 0.04435, 0.6439, 0.04565, 0.6439, 0.04695, 0.6439, 0.04826, 0.6439, 0.04956, 0.6439, 0.05087, 0.644, 0.05217, 0.644, 0.05347, 0.644, 0.05478, 0.644, 0.05608, 0.644, 0.05738, 0.6439, 0.05869, 0.6439, 0.05869, 0.8068, 0.03783, 0.8068, 0.01697, 0.8068, 0.01696, 0.6441, 0.01827, 0.6441, 0.01958, 0.644, 0.02088, 0.644, 0.02218, 0.644, 0.02349, 0.6441, 0.02479, 0.6441, 0.02609, 0.644, 0.0274, 0.6441, 0.0287, 0.6441, 0.03001, 0.6442, 0.03131, 0.6441, 0.03261, 0.6441, 0.03392, 0.6441, 0.03522, 0.644, 0.03652, 0.6439, 0.1115, 0.8152, 0.1323, 0.8152, 0.1323, 0.8236, 0.1115, 0.8236, 0.09062, 0.8236, 0.09062, 0.8152, 0.1115, 0.8236, 0.1323, 0.8236, 0.1323, 0.9872, 0.1115, 0.9872, 0.09062, 0.9872, 0.09062, 0.8236, 0.9584, 0.3928, 0.7122, 0.3928, 0.7122, 0.3601, 0.7122, 0.0, 0.9584, 0.0, 0.9584, 0.3601, 0.7617, 0.4176, 0.7404, 0.4176, 0.7122, 0.3928, 0.9584, 0.3928, 0.9303, 0.4176, 0.9119, 0.4176])
me_cube_001.materials.append(mat_metal_black)
me_cube_001.materials.append(mat_metalstainlesssteelbrushedelongated005_4k)
me_cube_001.materials.append(mat_metal_blue)
me_cube_001.materials.append(mat_terrazzo_black)
me_cube_001.use_mirror_vertex_groups = False
me_cube_001.update()

# ---- objects
ob_bed_frame = bpy.data.objects.new('bed-frame', me_cube_001)
ob_camera_001 = bpy.data.objects.new('Camera.001', cam_camera_001)

# ---- transforms, parenting, visibility, modifiers, constraints
ob_bed_frame.location = (0.0, 0.0, 4.897)
ob_bed_frame.scale = (10.0, 8.0, 10.0)
ob_bed_frame.lock_rotations_4d = False
ob_bed_frame.empty_display_type = 'ARROWS'
ob_bed_frame.lineart.crease_threshold = 0.0
ob_camera_001.location = (7.359, -6.926, 6.819)
ob_camera_001.rotation_euler = (1.109, 0.0, 0.8149)
ob_camera_001.lock_rotations_4d = False
ob_camera_001.empty_display_type = 'ARROWS'
ob_camera_001.color = (0.0, 0.0, 0.0, 0.0)
ob_camera_001.display_type = 'WIRE'
ob_camera_001.lineart.crease_threshold = 0.0

# ---- collection membership
col_bed.objects.link(ob_bed_frame)
col_bed.objects.link(ob_camera_001)

# ---- scene / render settings (as saved in the file)
scene.frame_start = 0; scene.frame_end = 90; scene.frame_set(0)
scene.render.engine = 'CYCLES'
scene.render.image_settings.color_mode = 'RGB'
scene.cycles.samples = 1024
scene.cycles.sampling_pattern = 'TABULATED_SOBOL'
scene.cycles.use_light_tree = False
scene.cycles.bake_type = 'ROUGHNESS'
scene.eevee.use_raytracing = True
scene.view_settings.view_transform = 'Standard'
bpy.context.view_layer.update()

# ---- added for rendering (the .blend has no active camera and no usable light): camera, sun
cam_auto = bpy.data.cameras.new('AutoCamera')
cam_auto.lens = 50.0
cam_auto.sensor_width = 36.0
cam_auto.clip_end = 1804.83
ob_auto_camera = bpy.data.objects.new('AutoCamera', cam_auto)
scene.collection.objects.link(ob_auto_camera)
ob_auto_camera.location = (102.794, -123.407, 90.7438)
ob_auto_camera.rotation_euler = (1.09748, -7.21219e-08, 0.694738)
scene.camera = ob_auto_camera
light_auto_sun = bpy.data.lights.new('AutoSun', 'SUN')
light_auto_sun.energy = 3.0
light_auto_sun.angle = 0.0523599
ob_auto_sun = bpy.data.objects.new('AutoSun', light_auto_sun)
scene.collection.objects.link(ob_auto_sun)
ob_auto_sun.rotation_euler = (0.872665, 0.174533, 0.523599)
bpy.context.view_layer.update()
